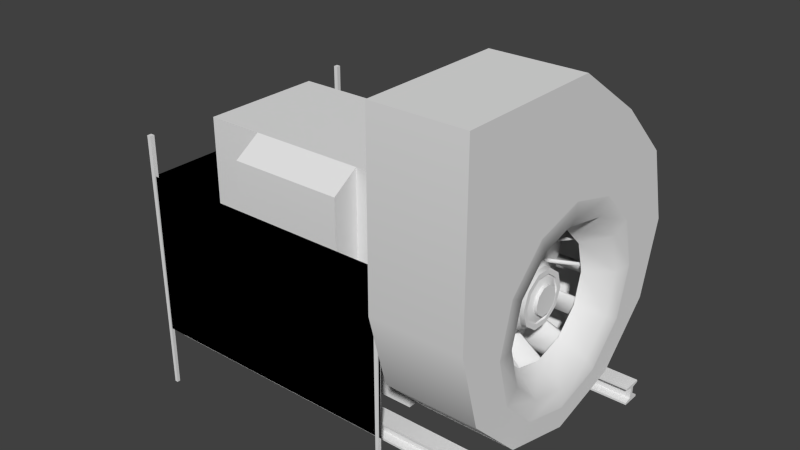 # Source: stklib_bigAirBlower_a.blend  (saved by Blender 2.76.0; exported with 4.5.12 LTS)
import bpy
from mathutils import Matrix  # noqa: F401  (used for matrix-valued properties, if any)

bpy.ops.wm.read_factory_settings(use_empty=True)
scene = bpy.context.scene
scene.name = 'Scene'

# ---- collections
col_collection_1 = bpy.data.collections.new('Collection 1'); scene.collection.children.link(col_collection_1)

# ---- world
world_world = bpy.data.worlds.new('World'); scene.world = world_world
world_world.color = (0.05088, 0.05088, 0.05088)
world_world.use_sun_shadow = False
world_world.sun_shadow_jitter_overblur = 0.0
world_world.cycles.sampling_method = 'NONE'
world_world.cycles.sample_map_resolution = 256

# ---- meshes
me_plane = bpy.data.meshes.new('Plane')
me_plane.from_pydata([(-1.233, 0.1587, 0.0), (-1.233, 0.1284, 0.09325), (-1.233, 0.04903, 0.1509), (-1.233, -0.04903, 0.1509), (-1.233, -0.1284, 0.09325), (-1.233, -0.1587, 0.0), (-1.233, -0.1284, -0.09325), (-1.233, -0.04903, -0.1509), (-1.233, 0.04903, -0.1509), (-1.233, 0.1284, -0.09325), (0.2909, 0.1587, 0.0), (0.2909, 0.1284, 0.09325), (0.2909, 0.04903, 0.1509), (0.2909, -0.04903, 0.1509), (0.2909, -0.1284, 0.09325), (0.2909, -0.1587, 0.0), (0.2909, -0.1284, -0.09325), (0.2909, -0.04903, -0.1509), (0.2909, 0.04903, -0.1509), (0.2909, 0.1284, -0.09325), (0.2874, 4.47e-09, 0.0), (-0.442, -0.986, 0.0), (0.2364, -0.986, 0.0), (-0.442, -0.4599, -0.1361), (0.2364, -0.673, -0.1361), (-0.442, -0.8295, 0.01125), (0.2364, -0.8295, 0.01125), (-0.442, -0.8404, -0.01924), (-0.442, -0.9969, -0.03049), (0.2364, -0.9969, -0.03049), (0.2364, -0.8404, -0.01924), (0.2364, -0.6838, -0.1666), (-0.442, -0.4708, -0.1666), (-0.1028, -0.8404, -0.01924), (-0.1028, -0.4708, -0.1666), (-0.1028, -0.9969, -0.03049), (-0.1028, -0.8295, 0.01125), (-0.1028, -0.4599, -0.1361), (-0.1028, -0.986, 0.0), (0.1893, 0.3064, 0.0), (0.1893, 0.2479, 0.1801), (0.1893, 0.0947, 0.2914), (0.1893, -0.0947, 0.2914), (0.1893, -0.2479, 0.1801), (0.1893, -0.3064, -2.679e-08), (0.1893, -0.2479, -0.1801), (0.1893, -0.0947, -0.2914), (0.1893, 0.0947, -0.2914), (0.1893, 0.2479, -0.1801), (-0.442, -0.8539, 0.493), (0.2364, -0.8539, 0.493), (-0.442, -0.4664, 0.1121), (0.2364, -0.6509, 0.2186), (-0.442, -0.7127, 0.4245), (0.2364, -0.7127, 0.4245), (-0.442, -0.7374, 0.4035), (-0.442, -0.8786, 0.472), (0.2364, -0.8786, 0.472), (0.2364, -0.7374, 0.4035), (0.2364, -0.6755, 0.1976), (-0.442, -0.491, 0.0911), (-0.1028, -0.7374, 0.4035), (-0.1028, -0.491, 0.0911), (-0.1028, -0.8786, 0.472), (-0.1028, -0.7127, 0.4245), (-0.1028, -0.4664, 0.1121), (-0.1028, -0.8539, 0.493), (-0.442, -0.493, 0.8539), (0.2364, -0.493, 0.8539), (-0.442, -0.3479, 0.3302), (0.2364, -0.4544, 0.5148), (-0.442, -0.405, 0.724), (0.2364, -0.405, 0.724), (-0.442, -0.4368, 0.7181), (-0.442, -0.5248, 0.8481), (0.2364, -0.5248, 0.8481), (0.2364, -0.4368, 0.7181), (0.2364, -0.4862, 0.5089), (-0.442, -0.3797, 0.3244), (-0.1028, -0.4368, 0.7181), (-0.1028, -0.3797, 0.3244), (-0.1028, -0.5248, 0.8481), (-0.1028, -0.405, 0.724), (-0.1028, -0.3479, 0.3302), (-0.1028, -0.493, 0.8539), (-0.442, 2.98e-08, 0.986), (0.2364, 2.98e-08, 0.986), (-0.442, -0.1361, 0.4599), (0.2364, -0.1361, 0.673), (-0.442, 0.01125, 0.8295), (0.2364, 0.01125, 0.8295), (-0.442, -0.01924, 0.8404), (-0.442, -0.03049, 0.9969), (0.2364, -0.03049, 0.9969), (0.2364, -0.01924, 0.8404), (0.2364, -0.1666, 0.6838), (-0.442, -0.1666, 0.4708), (-0.1028, -0.01924, 0.8404), (-0.1028, -0.1666, 0.4708), (-0.1028, -0.03049, 0.9969), (-0.1028, 0.01125, 0.8295), (-0.1028, -0.1361, 0.4599), (-0.1028, 2.98e-08, 0.986), (-0.442, 0.493, 0.8539), (0.2364, 0.493, 0.8539), (-0.442, 0.1121, 0.4664), (0.2364, 0.2186, 0.6509), (-0.442, 0.4245, 0.7127), (0.2364, 0.4245, 0.7127), (-0.442, 0.4035, 0.7374), (-0.442, 0.472, 0.8786), (0.2364, 0.472, 0.8786), (0.2364, 0.4035, 0.7374), (0.2364, 0.1976, 0.6755), (-0.442, 0.0911, 0.491), (-0.1028, 0.4035, 0.7374), (-0.1028, 0.0911, 0.491), (-0.1028, 0.472, 0.8786), (-0.1028, 0.4245, 0.7127), (-0.1028, 0.1121, 0.4664), (-0.1028, 0.493, 0.8539), (-0.442, 0.8539, 0.493), (0.2364, 0.8539, 0.493), (-0.442, 0.3302, 0.3479), (0.2364, 0.5148, 0.4544), (-0.442, 0.724, 0.405), (0.2364, 0.724, 0.405), (-0.442, 0.7181, 0.4368), (-0.442, 0.8481, 0.5248), (0.2364, 0.8481, 0.5248), (0.2364, 0.7181, 0.4368), (0.2364, 0.5089, 0.4862), (-0.442, 0.3244, 0.3797), (-0.1028, 0.7181, 0.4368), (-0.1028, 0.3244, 0.3797), (-0.1028, 0.8481, 0.5248), (-0.1028, 0.724, 0.405), (-0.1028, 0.3302, 0.3479), (-0.1028, 0.8539, 0.493), (-0.442, 0.986, -5.96e-08), (0.2364, 0.986, -5.96e-08), (-0.442, 0.4599, 0.1361), (0.2364, 0.673, 0.1361), (-0.442, 0.8295, -0.01125), (0.2364, 0.8295, -0.01125), (-0.442, 0.8404, 0.01924), (-0.442, 0.9969, 0.03049), (0.2364, 0.9969, 0.03049), (0.2364, 0.8404, 0.01924), (0.2364, 0.6838, 0.1666), (-0.442, 0.4708, 0.1666), (-0.1028, 0.8404, 0.01924), (-0.1028, 0.4708, 0.1666), (-0.1028, 0.9969, 0.03049), (-0.1028, 0.8295, -0.01125), (-0.1028, 0.4599, 0.1361), (-0.1028, 0.986, -5.96e-08), (-0.442, 0.8539, -0.493), (0.2364, 0.8539, -0.493), (-0.442, 0.4664, -0.1121), (0.2364, 0.6509, -0.2186), (-0.442, 0.7127, -0.4245), (0.2364, 0.7127, -0.4245), (-0.442, 0.7374, -0.4035), (-0.442, 0.8786, -0.472), (0.2364, 0.8786, -0.472), (0.2364, 0.7374, -0.4035), (0.2364, 0.6755, -0.1976), (-0.442, 0.491, -0.0911), (-0.1028, 0.7374, -0.4035), (-0.1028, 0.491, -0.0911), (-0.1028, 0.8786, -0.472), (-0.1028, 0.7127, -0.4245), (-0.1028, 0.4664, -0.1121), (-0.1028, 0.8539, -0.493), (-0.442, 0.493, -0.8539), (0.2364, 0.493, -0.8539), (-0.442, 0.3479, -0.3302), (0.2364, 0.4544, -0.5148), (-0.442, 0.405, -0.724), (0.2364, 0.405, -0.724), (-0.442, 0.4368, -0.7181), (-0.442, 0.5248, -0.8481), (0.2364, 0.5248, -0.8481), (0.2364, 0.4368, -0.7181), (0.2364, 0.4862, -0.5089), (-0.442, 0.3797, -0.3244), (-0.1028, 0.4368, -0.7181), (-0.1028, 0.3797, -0.3244), (-0.1028, 0.5248, -0.8481), (-0.1028, 0.405, -0.724), (-0.1028, 0.3479, -0.3302), (-0.1028, 0.493, -0.8539), (-0.442, -1.49e-07, -0.986), (0.2364, -1.49e-07, -0.986), (-0.442, 0.1361, -0.4599), (0.2364, 0.1361, -0.673), (-0.442, -0.01125, -0.8295), (0.2364, -0.01125, -0.8295), (-0.442, 0.01924, -0.8404), (-0.442, 0.03049, -0.9969), (0.2364, 0.03049, -0.9969), (0.2364, 0.01924, -0.8404), (0.2364, 0.1666, -0.6838), (-0.442, 0.1666, -0.4708), (-0.1028, 0.01924, -0.8404), (-0.1028, 0.1666, -0.4708), (-0.1028, 0.03049, -0.9969), (-0.1028, -0.01125, -0.8295), (-0.1028, 0.1361, -0.4599), (-0.1028, -1.49e-07, -0.986), (-0.442, -0.493, -0.8539), (0.2364, -0.493, -0.8539), (-0.442, -0.1121, -0.4664), (0.2364, -0.2186, -0.6509), (-0.442, -0.4245, -0.7127), (0.2364, -0.4245, -0.7127), (-0.442, -0.4035, -0.7374), (-0.442, -0.472, -0.8786), (0.2364, -0.472, -0.8786), (0.2364, -0.4035, -0.7374), (0.2364, -0.1976, -0.6755), (-0.442, -0.0911, -0.491), (-0.1028, -0.4035, -0.7374), (-0.1028, -0.0911, -0.491), (-0.1028, -0.472, -0.8786), (-0.1028, -0.4245, -0.7127), (-0.1028, -0.1121, -0.4664), (-0.1028, -0.493, -0.8539), (-0.442, -0.8539, -0.493), (0.2364, -0.8539, -0.493), (-0.442, -0.3302, -0.3479), (0.2364, -0.5148, -0.4544), (-0.442, -0.724, -0.405), (0.2364, -0.724, -0.405), (-0.442, -0.7181, -0.4368), (-0.442, -0.8481, -0.5248), (0.2364, -0.8481, -0.5248), (0.2364, -0.7181, -0.4368), (0.2364, -0.5089, -0.4862), (-0.442, -0.3244, -0.3797), (-0.1028, -0.7181, -0.4368), (-0.1028, -0.3244, -0.3797), (-0.1028, -0.8481, -0.5248), (-0.1028, -0.724, -0.405), (-0.1028, -0.3302, -0.3479), (-0.1028, -0.8539, -0.493), (-0.1808, 0.3023, 0.9303), (-0.1808, -0.3023, 0.9303), (-0.1808, -0.7913, 0.5749), (-0.1808, -0.9781, -8.551e-08), (-0.1808, -0.7913, -0.5749), (-0.1808, -0.3023, -0.9303), (-0.1808, 0.3023, -0.9303), (-0.1808, 0.7913, -0.5749), (-0.02403, 0.3392, -0.2464), (-0.02403, 0.1296, -0.3987), (-0.02403, -0.1296, -0.3987), (-0.02403, -0.3392, -0.2464), (-0.02403, -0.4192, -3.665e-08), (-0.02403, -0.3392, 0.2464), (-0.02403, -0.1296, 0.3987), (-0.02403, 0.1296, 0.3987), (-0.02403, 0.3392, 0.2464), (-0.02403, 0.4192, 0.0), (-0.1808, 0.7913, 0.5749), (-0.1808, 0.9781, 0.0), (0.1893, 0.2498, 0.0), (0.1893, 0.2021, 0.1469), (0.1893, 0.07721, 0.2376), (0.1893, -0.07721, 0.2376), (0.1893, -0.2021, 0.1469), (0.1893, -0.2498, -2.184e-08), (0.1893, -0.2021, -0.1469), (0.1893, -0.07721, -0.2376), (0.1893, 0.07721, -0.2376), (0.1893, 0.2021, -0.1469), (0.2492, 0.2479, 0.1801), (0.2492, 0.3064, 0.0), (0.2492, 0.0947, 0.2914), (0.2492, -0.0947, 0.2914), (0.2492, -0.2479, 0.1801), (0.2492, -0.3064, -2.679e-08), (0.2492, -0.2479, -0.1801), (0.2492, -0.0947, -0.2914), (0.2492, 0.0947, -0.2914), (0.2492, 0.2479, -0.1801), (0.2492, 0.2021, 0.1469), (0.2492, 0.2498, 0.0), (0.2492, 0.07721, 0.2376), (0.2492, -0.07721, 0.2376), (0.2492, -0.2021, 0.1469), (0.2492, -0.2498, -2.184e-08), (0.2492, -0.2021, -0.1469), (0.2492, -0.07721, -0.2376), (0.2492, 0.07721, -0.2376), (0.2492, 0.2021, -0.1469)], [], [(0, 1, 11, 10), (7, 8, 18, 17), (4, 5, 15, 14), (1, 2, 12, 11), (8, 9, 19, 18), (5, 6, 16, 15), (2, 3, 13, 12), (9, 0, 10, 19), (6, 7, 17, 16), (3, 4, 14, 13), (14, 15, 20), (11, 12, 20), (18, 19, 20), (15, 16, 20), (12, 13, 20), (19, 10, 20), (16, 17, 20), (13, 14, 20), (10, 11, 20), (17, 18, 20), (36, 26, 24, 37), (38, 22, 26, 36), (33, 34, 31, 30), (35, 33, 30, 29), (37, 34, 32, 23), (38, 35, 29, 22), (23, 32, 27, 25), (26, 30, 31, 24), (25, 27, 28, 21), (22, 29, 30, 26), (21, 38, 36, 25), (21, 28, 35, 38), (24, 31, 34, 37), (25, 36, 37, 23), (27, 32, 34, 33), (28, 27, 33, 35), (64, 54, 52, 65), (66, 50, 54, 64), (61, 62, 59, 58), (63, 61, 58, 57), (65, 62, 60, 51), (66, 63, 57, 50), (51, 60, 55, 53), (54, 58, 59, 52), (53, 55, 56, 49), (50, 57, 58, 54), (49, 66, 64, 53), (49, 56, 63, 66), (52, 59, 62, 65), (53, 64, 65, 51), (55, 60, 62, 61), (56, 55, 61, 63), (82, 72, 70, 83), (84, 68, 72, 82), (79, 80, 77, 76), (81, 79, 76, 75), (83, 80, 78, 69), (84, 81, 75, 68), (69, 78, 73, 71), (72, 76, 77, 70), (71, 73, 74, 67), (68, 75, 76, 72), (67, 84, 82, 71), (67, 74, 81, 84), (70, 77, 80, 83), (71, 82, 83, 69), (73, 78, 80, 79), (74, 73, 79, 81), (100, 90, 88, 101), (102, 86, 90, 100), (97, 98, 95, 94), (99, 97, 94, 93), (101, 98, 96, 87), (102, 99, 93, 86), (87, 96, 91, 89), (90, 94, 95, 88), (89, 91, 92, 85), (86, 93, 94, 90), (85, 102, 100, 89), (85, 92, 99, 102), (88, 95, 98, 101), (89, 100, 101, 87), (91, 96, 98, 97), (92, 91, 97, 99), (118, 108, 106, 119), (120, 104, 108, 118), (115, 116, 113, 112), (117, 115, 112, 111), (119, 116, 114, 105), (120, 117, 111, 104), (105, 114, 109, 107), (108, 112, 113, 106), (107, 109, 110, 103), (104, 111, 112, 108), (103, 120, 118, 107), (103, 110, 117, 120), (106, 113, 116, 119), (107, 118, 119, 105), (109, 114, 116, 115), (110, 109, 115, 117), (136, 126, 124, 137), (138, 122, 126, 136), (133, 134, 131, 130), (135, 133, 130, 129), (137, 134, 132, 123), (138, 135, 129, 122), (123, 132, 127, 125), (126, 130, 131, 124), (125, 127, 128, 121), (122, 129, 130, 126), (121, 138, 136, 125), (121, 128, 135, 138), (124, 131, 134, 137), (125, 136, 137, 123), (127, 132, 134, 133), (128, 127, 133, 135), (154, 144, 142, 155), (156, 140, 144, 154), (151, 152, 149, 148), (153, 151, 148, 147), (155, 152, 150, 141), (156, 153, 147, 140), (141, 150, 145, 143), (144, 148, 149, 142), (143, 145, 146, 139), (140, 147, 148, 144), (139, 156, 154, 143), (139, 146, 153, 156), (142, 149, 152, 155), (143, 154, 155, 141), (145, 150, 152, 151), (146, 145, 151, 153), (172, 162, 160, 173), (174, 158, 162, 172), (169, 170, 167, 166), (171, 169, 166, 165), (173, 170, 168, 159), (174, 171, 165, 158), (159, 168, 163, 161), (162, 166, 167, 160), (161, 163, 164, 157), (158, 165, 166, 162), (157, 174, 172, 161), (157, 164, 171, 174), (160, 167, 170, 173), (161, 172, 173, 159), (163, 168, 170, 169), (164, 163, 169, 171), (190, 180, 178, 191), (192, 176, 180, 190), (187, 188, 185, 184), (189, 187, 184, 183), (191, 188, 186, 177), (192, 189, 183, 176), (177, 186, 181, 179), (180, 184, 185, 178), (179, 181, 182, 175), (176, 183, 184, 180), (175, 192, 190, 179), (175, 182, 189, 192), (178, 185, 188, 191), (179, 190, 191, 177), (181, 186, 188, 187), (182, 181, 187, 189), (208, 198, 196, 209), (210, 194, 198, 208), (205, 206, 203, 202), (207, 205, 202, 201), (209, 206, 204, 195), (210, 207, 201, 194), (195, 204, 199, 197), (198, 202, 203, 196), (197, 199, 200, 193), (194, 201, 202, 198), (193, 210, 208, 197), (193, 200, 207, 210), (196, 203, 206, 209), (197, 208, 209, 195), (199, 204, 206, 205), (200, 199, 205, 207), (226, 216, 214, 227), (228, 212, 216, 226), (223, 224, 221, 220), (225, 223, 220, 219), (227, 224, 222, 213), (228, 225, 219, 212), (213, 222, 217, 215), (216, 220, 221, 214), (215, 217, 218, 211), (212, 219, 220, 216), (211, 228, 226, 215), (211, 218, 225, 228), (214, 221, 224, 227), (215, 226, 227, 213), (217, 222, 224, 223), (218, 217, 223, 225), (244, 234, 232, 245), (246, 230, 234, 244), (241, 242, 239, 238), (243, 241, 238, 237), (245, 242, 240, 231), (246, 243, 237, 230), (231, 240, 235, 233), (234, 238, 239, 232), (233, 235, 236, 229), (230, 237, 238, 234), (229, 246, 244, 233), (229, 236, 243, 246), (232, 239, 242, 245), (233, 244, 245, 231), (235, 240, 242, 241), (236, 235, 241, 243), (257, 258, 251, 252), (260, 261, 248, 249), (263, 264, 266, 265), (256, 257, 252, 253), (259, 260, 249, 250), (262, 263, 265, 247), (43, 260, 259, 44), (46, 257, 256, 47), (39, 264, 263, 40), (42, 261, 260, 43), (45, 258, 257, 46), (48, 255, 264, 39), (41, 262, 261, 42), (44, 259, 258, 45), (47, 256, 255, 48), (40, 263, 262, 41), (264, 255, 254, 266), (261, 262, 247, 248), (258, 259, 250, 251), (255, 256, 253, 254), (272, 271, 291, 292), (45, 46, 284, 283), (271, 270, 290, 291), (44, 45, 283, 282), (270, 269, 289, 290), (43, 44, 282, 281), (267, 276, 296, 288), (269, 268, 287, 289), (42, 43, 281, 280), (276, 275, 295, 296), (277, 279, 289, 287), (285, 286, 296, 295), (282, 283, 293, 292), (279, 280, 290, 289), (286, 278, 288, 296), (283, 284, 294, 293), (280, 281, 291, 290), (278, 277, 287, 288), (284, 285, 295, 294), (281, 282, 292, 291), (46, 47, 285, 284), (273, 272, 292, 293), (39, 40, 277, 278), (47, 48, 286, 285), (274, 273, 293, 294), (40, 41, 279, 277), (48, 39, 278, 286), (275, 274, 294, 295), (41, 42, 280, 279), (268, 267, 288, 287)])
me_plane.polygons.foreach_set('use_smooth', [True] * 262)
_k = set([(0, 1), (0, 9), (1, 2), (2, 3), (3, 4), (4, 5), (5, 6), (6, 7), (7, 8), (8, 9), (10, 11), (10, 19), (11, 12), (12, 13), (13, 14), (14, 15), (15, 16), (16, 17), (17, 18), (18, 19), (39, 40), (39, 48), (40, 41), (41, 42), (42, 43), (43, 44), (44, 45), (45, 46), (46, 47), (47, 48), (267, 268), (267, 276), (268, 269), (269, 270), (270, 271), (271, 272), (272, 273), (273, 274), (274, 275), (275, 276), (277, 278), (277, 279), (278, 286), (279, 280), (280, 281), (281, 282), (282, 283), (283, 284), (284, 285), (285, 286), (287, 288), (287, 289), (288, 296), (289, 290), (290, 291), (291, 292), (292, 293), (293, 294), (294, 295), (295, 296)])
me_plane.attributes.new('sharp_edge', 'BOOLEAN', 'EDGE').data.foreach_set('value', [ (min(e.vertices), max(e.vertices)) in _k for e in me_plane.edges])
_uv = me_plane.uv_layers.new(name='UVMap')
_uv.uv.foreach_set('vector', [-0.8745, 0.8523, -0.8745, 0.6755, 1.874, 0.6755, 1.874, 0.8524, -0.8745, -0.3857, -0.8745, -0.5626, 1.874, -0.5626, 1.874, -0.3858, -0.8745, 0.1449, -0.8745, -0.03201, 1.874, -0.03201, 1.874, 0.1449, -0.8745, 0.6755, -0.8745, 0.4986, 1.874, 0.4986, 1.874, 0.6755, -0.8745, 1.206, -0.8745, 1.029, 1.874, 1.029, 1.874, 1.206, -0.8745, -0.03201, -0.8745, -0.2089, 1.874, -0.2089, 1.874, -0.03201, -0.8745, 0.4986, -0.8745, 0.3217, 1.874, 0.3217, 1.874, 0.4986, -0.8745, 1.029, -0.8745, 0.8523, 1.874, 0.8524, 1.874, 1.029, -0.8745, -0.2089, -0.8745, -0.3857, 1.874, -0.3858, 1.874, -0.2089, -0.8745, 0.3217, -0.8745, 0.1449, 1.874, 0.1449, 1.874, 0.3217, -0.539, 1.792, -0.6163, 1.817, -0.6163, 1.686, -0.539, 1.58, -0.4913, 1.646, -0.6163, 1.686, -0.7413, 1.646, -0.6935, 1.58, -0.6163, 1.686, -0.6163, 1.817, -0.6935, 1.792, -0.6163, 1.686, -0.4913, 1.646, -0.4913, 1.727, -0.6163, 1.686, -0.6935, 1.58, -0.6163, 1.555, -0.6163, 1.686, -0.6935, 1.792, -0.7413, 1.727, -0.6163, 1.686, -0.4913, 1.727, -0.539, 1.792, -0.6163, 1.686, -0.6163, 1.555, -0.539, 1.58, -0.6163, 1.686, -0.7413, 1.727, -0.7413, 1.646, -0.6163, 1.686, 0.9047, 0.2152, 0.9047, -0.06517, 1.08, -0.06479, 1.229, 0.2145, 0.8003, 0.2161, 0.8003, -0.06429, 0.9047, -0.06517, 0.9047, 0.2152, -0.1979, 1.269, 0.1177, 1.271, -0.02034, 1.55, -0.1979, 1.55, -0.2935, 1.268, -0.1979, 1.269, -0.1979, 1.55, -0.2935, 1.548, 2.127, -0.9008, 2.154, -0.903, 2.175, -0.6236, 2.149, -0.6214, 2.173, 1.344, 2.149, 1.343, 2.149, 1.063, 2.173, 1.063, 0.3233, 0.4255, 0.35, 0.4279, 0.3085, 0.7542, 0.2818, 0.7518, 1.051, 1.739, 1.078, 1.741, 1.138, 1.908, 1.112, 1.906, 0.2818, 0.7518, 0.3085, 0.7542, 0.35, 0.8771, 0.3233, 0.8747, 1.112, 1.624, 1.138, 1.626, 1.078, 1.741, 1.051, 1.739, 0.8003, 0.4965, 0.8003, 0.2161, 0.9047, 0.2152, 0.9047, 0.4956, 2.173, 1.624, 2.149, 1.624, 2.149, 1.343, 2.173, 1.344, 2.149, -1.189, 2.175, -1.192, 2.154, -0.903, 2.127, -0.9008, 0.9047, 0.4956, 0.9047, 0.2152, 1.229, 0.2145, 1.229, 0.4949, -0.1979, 0.9891, 0.1177, 0.9908, 0.1177, 1.271, -0.1979, 1.269, -0.2935, 0.9876, -0.1979, 0.9891, -0.1979, 1.269, -0.2935, 1.268, 1.102, 0.7783, 1.102, 1.059, 0.9667, 1.057, 0.7904, 0.7771, 1.231, 0.7781, 1.231, 1.059, 1.102, 1.059, 1.102, 0.7783, 0.02749, 0.7059, -0.2935, 0.7072, -0.1189, 0.4273, 0.02749, 0.4255, 0.1543, 0.7064, 0.02749, 0.7059, 0.02749, 0.4255, 0.1543, 0.426, 0.09171, 1.83, 0.06979, 1.829, 0.09302, 1.55, 0.1149, 1.551, 2.092, 0.777, 2.119, 0.777, 2.119, 1.057, 2.092, 1.057, 1.918, -0.6282, 1.944, -0.6258, 1.903, -0.2995, 1.876, -0.3019, 1.405, 1.743, 1.431, 1.745, 1.492, 1.912, 1.465, 1.91, 1.876, -0.3019, 1.903, -0.2995, 1.944, -0.1766, 1.918, -0.179, 1.465, 1.628, 1.492, 1.63, 1.431, 1.745, 1.405, 1.743, 1.231, 0.4978, 1.231, 0.7781, 1.102, 0.7783, 1.102, 0.4979, 2.092, 0.4968, 2.119, 0.4967, 2.119, 0.777, 2.092, 0.777, 0.1149, 2.119, 0.09302, 2.118, 0.06979, 1.829, 0.09171, 1.83, 1.102, 0.4979, 1.102, 0.7783, 0.7904, 0.7771, 0.7904, 0.4967, 0.02749, 0.9862, -0.2935, 0.9876, -0.2935, 0.7072, 0.02749, 0.7059, 0.1543, 0.9867, 0.02749, 0.9862, 0.02749, 0.7059, 0.1543, 0.7064, 1.535, 1.348, 1.535, 1.628, 1.357, 1.628, 1.231, 1.343, 0.1543, 0.7059, 0.1543, 0.4255, 0.2737, 0.4261, 0.2737, 0.7065, -0.7444, 1.831, -0.9417, 1.831, -0.907, 1.554, -0.7555, 1.551, 0.7904, 1.344, 0.9145, 1.343, 0.9145, 1.623, 0.7904, 1.624, 1.172, 1.339, 1.155, 1.339, 1.155, 1.059, 1.172, 1.059, 2.154, 0.1896, 2.176, 0.1892, 2.176, 0.4694, 2.154, 0.4699, 1.947, 1.623, 1.974, 1.625, 1.932, 1.951, 1.906, 1.949, 1.231, 1.743, 1.257, 1.745, 1.318, 1.912, 1.291, 1.91, 1.906, 1.949, 1.932, 1.951, 1.974, 2.074, 1.947, 2.072, 1.291, 1.628, 1.318, 1.63, 1.257, 1.745, 1.231, 1.743, 0.1543, 0.9863, 0.1543, 0.7059, 0.2737, 0.7065, 0.2737, 0.9869, 2.154, -0.09067, 2.176, -0.09111, 2.176, 0.1892, 2.154, 0.1896, 1.008, 1.621, 0.9905, 1.621, 1.155, 1.339, 1.172, 1.339, 1.535, 1.067, 1.535, 1.348, 1.231, 1.343, 1.231, 1.063, 0.9145, 1.063, 1.155, 1.059, 1.155, 1.339, 0.9145, 1.343, 0.7904, 1.063, 0.9145, 1.063, 0.9145, 1.343, 0.7904, 1.344, 0.4732, -0.9084, 0.4732, -1.189, 0.6294, -1.192, 0.8003, -0.9098, 0.35, -0.9098, 0.35, -1.19, 0.4732, -1.189, 0.4732, -0.9084, 1.62, -0.9113, 1.923, -0.9074, 1.799, -0.6308, 1.62, -0.631, -0.3937, 1.837, -0.3056, 1.835, -0.3056, 2.116, -0.3937, 2.117, 2.07, 1.366, 2.095, 1.362, 2.149, 1.637, 2.124, 1.642, 2.154, 0.1893, 2.128, 0.1893, 2.128, -0.09105, 2.154, -0.09111, 0.6006, 1.62, 0.6273, 1.623, 0.5858, 1.949, 0.5591, 1.946, 2.013, -0.3457, 2.039, -0.3438, 2.1, -0.1766, 2.073, -0.1785, 0.5591, 1.946, 0.5858, 1.949, 0.6273, 2.072, 0.6006, 2.069, 2.073, -0.4606, 2.1, -0.4588, 2.039, -0.3438, 2.013, -0.3457, 0.35, -0.6296, 0.35, -0.9098, 0.4732, -0.9084, 0.4732, -0.6282, 2.154, 0.4696, 2.128, 0.4697, 2.128, 0.1893, 2.154, 0.1893, 2.124, 1.068, 2.149, 1.063, 2.095, 1.362, 2.07, 1.366, 0.4732, -0.6282, 0.4732, -0.9084, 0.8003, -0.9098, 0.8003, -0.6296, 1.62, -1.192, 1.923, -1.188, 1.923, -0.9074, 1.62, -0.9113, -0.3937, 1.557, -0.3056, 1.555, -0.3056, 1.835, -0.3937, 1.837, 1.358, 0.7821, 1.358, 0.5018, 1.451, 0.4967, 1.621, 0.7753, 1.231, 0.7829, 1.231, 0.5027, 1.358, 0.5018, 1.358, 0.7821, -1.069, 0.707, -0.7413, 0.7059, -0.9118, 0.9848, -1.069, 0.9873, -1.192, 0.7058, -1.069, 0.707, -1.069, 0.9873, -1.192, 0.9861, -0.3494, 1.274, -0.3231, 1.272, -0.3101, 1.552, -0.3364, 1.554, 2.171, 0.7772, 2.146, 0.7771, 2.146, 0.4967, 2.171, 0.4968, 1.781, -0.6282, 1.808, -0.6258, 1.766, -0.2995, 1.74, -0.3019, 1.974, 1.738, 2.001, 1.74, 2.061, 1.907, 2.034, 1.905, 1.74, -0.3019, 1.766, -0.2995, 1.808, -0.1766, 1.781, -0.179, 2.034, 1.623, 2.061, 1.625, 2.001, 1.74, 1.974, 1.738, 1.231, 1.063, 1.231, 0.7829, 1.358, 0.7821, 1.358, 1.062, 2.171, 1.058, 2.146, 1.057, 2.146, 0.7771, 2.171, 0.7772, -0.3364, 0.9893, -0.3101, 0.988, -0.3231, 1.272, -0.3494, 1.274, 1.358, 1.062, 1.358, 0.7821, 1.621, 0.7753, 1.621, 1.056, -1.069, 0.4268, -0.7413, 0.4256, -0.7413, 0.7059, -1.069, 0.707, -1.192, 0.4255, -1.069, 0.4268, -1.069, 0.707, -1.192, 0.7058, 1.867, 0.7813, 1.867, 1.062, 1.706, 1.06, 1.641, 0.777, 1.947, 0.2115, 1.947, -0.0687, 2.044, -0.07161, 2.044, 0.2086, -0.04367, 1.83, -0.2935, 1.833, -0.2119, 1.55, -0.04367, 1.55, -0.3494, 1.268, -0.4771, 1.269, -0.4771, 0.9888, -0.3494, 0.988, 1.641, 0.777, 1.621, 0.7773, 1.621, 0.497, 1.641, 0.4967, 1.947, 0.2115, 1.923, 0.2111, 1.923, -0.06908, 1.947, -0.0687, 1.879, 1.623, 1.906, 1.625, 1.864, 1.951, 1.837, 1.949, 0.9644, 1.739, 0.9911, 1.741, 1.051, 1.908, 1.025, 1.906, 1.837, 1.949, 1.864, 1.951, 1.906, 2.074, 1.879, 2.072, 1.025, 1.624, 1.051, 1.626, 0.9911, 1.741, 0.9644, 1.739, 1.947, 0.4918, 1.947, 0.2115, 2.044, 0.2086, 2.044, 0.4888, 1.947, 0.4918, 1.923, 0.4914, 1.923, 0.2111, 1.947, 0.2115, 1.706, 1.06, 1.685, 1.061, 1.621, 0.7773, 1.641, 0.777, 1.867, 0.501, 1.867, 0.7813, 1.641, 0.777, 1.641, 0.4967, -0.4771, 1.549, -0.7413, 1.555, -0.7413, 1.275, -0.4771, 1.269, -0.3494, 1.549, -0.4771, 1.549, -0.4771, 1.269, -0.3494, 1.268, -0.876, 1.269, -0.876, 1.55, -1.053, 1.55, -1.192, 1.268, -0.7803, 1.271, -0.7803, 1.551, -0.876, 1.55, -0.876, 1.269, 1.124, -0.9103, 0.8003, -0.9096, 0.9492, -1.191, 1.124, -1.191, 1.229, -0.9112, 1.124, -0.9103, 1.124, -1.191, 1.229, -1.192, 2.043, -0.8825, 2.066, -0.8874, 2.127, -0.6137, 2.103, -0.6089, 2.146, 0.7769, 2.119, 0.777, 2.119, 0.4968, 2.146, 0.4967, 0.4641, 1.62, 0.4909, 1.623, 0.4493, 1.949, 0.4226, 1.946, 1.318, 1.743, 1.344, 1.745, 1.405, 1.912, 1.378, 1.91, 0.4226, 1.946, 0.4493, 1.949, 0.4909, 2.072, 0.4641, 2.069, 1.378, 1.628, 1.405, 1.63, 1.344, 1.745, 1.318, 1.743, -0.7803, 0.9906, -0.7803, 1.271, -0.876, 1.269, -0.876, 0.989, 2.146, 1.057, 2.119, 1.057, 2.119, 0.777, 2.146, 0.7769, 2.103, -1.187, 2.127, -1.192, 2.066, -0.8874, 2.043, -0.8825, -0.876, 0.989, -0.876, 1.269, -1.192, 1.268, -1.192, 0.9873, 1.124, -0.6299, 0.8003, -0.6292, 0.8003, -0.9096, 1.124, -0.9103, 1.229, -0.6308, 1.124, -0.6299, 1.124, -0.9103, 1.229, -0.9112, -0.4203, 0.7059, -0.4203, 0.9862, -0.5667, 0.988, -0.7413, 0.7072, -0.2935, 0.7064, -0.2935, 0.9867, -0.4203, 0.9862, -0.4203, 0.7059, 0.4792, 0.7771, 0.7904, 0.7783, 0.614, 1.059, 0.4792, 1.057, 0.35, 0.7772, 0.4792, 0.7771, 0.4792, 1.057, 0.35, 1.058, 1.172, 1.349, 1.199, 1.347, 1.222, 1.626, 1.195, 1.628, 2.149, 1.905, 2.17, 1.904, 2.17, 2.184, 2.149, 2.185, 1.849, -0.6282, 1.876, -0.6258, 1.835, -0.2995, 1.808, -0.3019, 0.7904, 1.739, 0.8171, 1.741, 0.8774, 1.908, 0.8506, 1.906, 1.808, -0.3019, 1.835, -0.2995, 1.876, -0.1766, 1.849, -0.179, 0.8506, 1.624, 0.8774, 1.626, 0.8171, 1.741, 0.7904, 1.739, -0.2935, 0.426, -0.2935, 0.7064, -0.4203, 0.7059, -0.4203, 0.4255, 2.149, 1.625, 2.17, 1.624, 2.17, 1.904, 2.149, 1.905, 1.195, 1.061, 1.222, 1.059, 1.199, 1.347, 1.172, 1.349, -0.4203, 0.4255, -0.4203, 0.7059, -0.7413, 0.7072, -0.7413, 0.4269, 0.4792, 0.4967, 0.7904, 0.4979, 0.7904, 0.7783, 0.4792, 0.7771, 0.35, 0.4969, 0.4792, 0.4967, 0.4792, 0.7771, 0.35, 0.7772, 0.1177, 1.828, 0.1177, 1.548, 0.2692, 1.55, 0.3148, 1.836, 0.7145, 1.339, 0.7145, 1.619, 0.5904, 1.62, 0.5904, 1.34, 1.923, 0.2088, 1.619, 0.2044, 1.744, -0.07161, 1.923, -0.07147, 2.043, -0.9106, 1.923, -0.9112, 1.923, -1.192, 2.043, -1.191, 0.3148, 1.836, 0.3369, 1.835, 0.3369, 2.116, 0.3148, 2.116, 0.7145, 1.339, 0.7321, 1.339, 0.7321, 1.62, 0.7145, 1.619, 0.6688, 1.62, 0.6955, 1.623, 0.654, 1.949, 0.6273, 1.946, 1.709, 1.742, 1.735, 1.744, 1.796, 1.912, 1.769, 1.91, 0.6273, 1.946, 0.654, 1.949, 0.6955, 2.072, 0.6688, 2.069, 1.769, 1.628, 1.796, 1.629, 1.735, 1.744, 1.709, 1.742, 0.7145, 1.059, 0.7145, 1.339, 0.5904, 1.34, 0.5904, 1.059, 0.7145, 1.059, 0.7321, 1.059, 0.7321, 1.339, 0.7145, 1.339, 0.2692, 1.55, 0.2913, 1.55, 0.3369, 1.835, 0.3148, 1.836, 0.5904, 1.059, 0.5904, 1.34, 0.35, 1.344, 0.35, 1.063, 1.923, 0.489, 1.619, 0.4847, 1.619, 0.2044, 1.923, 0.2088, 2.043, -0.6302, 1.923, -0.6308, 1.923, -0.9112, 2.043, -0.9106, 1.535, 1.343, 1.535, 1.063, 1.713, 1.063, 1.837, 1.347, 0.04444, 1.83, 0.04444, 2.111, -0.04367, 2.112, -0.04366, 1.832, 0.6771, 0.2151, 0.35, 0.2165, 0.5209, -0.06227, 0.6771, -0.06517, 0.8003, 0.2165, 0.6771, 0.2151, 0.6771, -0.06517, 0.8003, -0.06377, 0.35, 1.915, 0.3758, 1.911, 0.4226, 2.187, 0.3969, 2.192, 0.04444, 1.83, 0.06979, 1.83, 0.06979, 2.111, 0.04444, 2.111, 0.5324, 1.62, 0.5591, 1.623, 0.5176, 1.949, 0.4909, 1.946, 1.535, 1.742, 1.561, 1.744, 1.622, 1.912, 1.595, 1.91, 0.4909, 1.946, 0.5176, 1.949, 0.5591, 2.072, 0.5324, 2.069, 1.595, 1.628, 1.622, 1.629, 1.561, 1.744, 1.535, 1.742, 0.04444, 1.55, 0.04444, 1.83, -0.04366, 1.832, -0.04366, 1.552, 0.04444, 1.55, 0.06979, 1.55, 0.06979, 1.83, 0.04444, 1.83, 0.3969, 1.625, 0.4226, 1.62, 0.3758, 1.911, 0.35, 1.915, 1.535, 1.624, 1.535, 1.343, 1.837, 1.347, 1.837, 1.628, 0.6771, 0.4953, 0.35, 0.4967, 0.35, 0.2165, 0.6771, 0.2151, 0.8003, 0.4967, 0.6771, 0.4953, 0.6771, 0.2151, 0.8003, 0.2165, 0.6774, -0.3479, 0.6774, -0.06765, 0.5205, -0.06517, 0.35, -0.3468, 0.8002, -0.3467, 0.8002, -0.0664, 0.6774, -0.06765, 0.6774, -0.3479, 1.491, 0.2095, 1.229, 0.2162, 1.399, -0.06559, 1.491, -0.07074, 1.619, 0.2086, 1.491, 0.2095, 1.491, -0.07074, 1.619, -0.07161, -0.7803, 1.266, -0.7547, 1.266, -0.7509, 1.546, -0.7765, 1.546, 0.7641, 1.673, 0.7904, 1.673, 0.7904, 1.953, 0.7641, 1.953, 1.986, -0.6282, 2.013, -0.6258, 1.971, -0.2995, 1.944, -0.3019, 1.622, 1.742, 1.648, 1.744, 1.709, 1.912, 1.682, 1.91, 1.944, -0.3019, 1.971, -0.2995, 2.013, -0.1766, 1.986, -0.179, 1.682, 1.628, 1.709, 1.629, 1.648, 1.744, 1.622, 1.742, 0.8002, -0.6269, 0.8002, -0.3467, 0.6774, -0.3479, 0.6774, -0.6282, 0.7641, 1.393, 0.7904, 1.392, 0.7904, 1.673, 0.7641, 1.673, -0.7765, 0.9876, -0.7509, 0.9873, -0.7547, 1.266, -0.7803, 1.266, 0.6774, -0.6282, 0.6774, -0.3479, 0.35, -0.3468, 0.35, -0.6271, 1.491, 0.4897, 1.229, 0.4965, 1.229, 0.2162, 1.491, 0.2095, 1.619, 0.4888, 1.491, 0.4897, 1.491, 0.2095, 1.619, 0.2086, -1.192, 1.832, -1.189, 1.551, -1.021, 1.552, -0.9417, 1.832, 1.62, -0.9113, 1.62, -0.631, 1.493, -0.6303, 1.493, -0.9105, 1.867, 0.777, 2.092, 0.7813, 2.028, 1.059, 1.867, 1.057, -0.4913, 1.838, -0.3937, 1.835, -0.3937, 2.116, -0.4913, 2.118, 2.044, 0.218, 2.068, 0.2132, 2.128, 0.4869, 2.104, 0.4918, 2.171, 0.7773, 2.192, 0.777, 2.192, 1.057, 2.171, 1.058, 0.737, 1.62, 0.7637, 1.623, 0.7222, 1.949, 0.6955, 1.946, 0.8774, 1.739, 0.9041, 1.741, 0.9644, 1.908, 0.9376, 1.906, 0.6955, 1.946, 0.7222, 1.949, 0.7637, 2.072, 0.737, 2.069, 0.9376, 1.624, 0.9644, 1.626, 0.9041, 1.741, 0.8774, 1.739, 1.62, -1.192, 1.62, -0.9113, 1.493, -0.9105, 1.493, -1.191, 2.171, 0.497, 2.192, 0.4967, 2.192, 0.777, 2.171, 0.7773, 2.104, -0.08631, 2.128, -0.09111, 2.068, 0.2132, 2.044, 0.218, 1.493, -1.191, 1.493, -0.9105, 1.229, -0.9048, 1.229, -1.185, 1.867, 0.4967, 2.092, 0.501, 2.092, 0.7813, 1.867, 0.777, -0.4913, 1.558, -0.3937, 1.555, -0.3937, 1.835, -0.4913, 1.838, -0.7511, -0.4901, -0.7511, -0.2759, -1.192, -0.1332, -1.192, -0.6329, -0.4208, -0.03646, -0.2166, -0.1026, 0.0556, 0.2711, -0.4208, 0.4255, -0.0904, -0.4901, -0.2166, -0.6634, 0.0556, -1.037, 0.35, -0.6329, -0.6249, -0.6634, -0.7511, -0.4901, -1.192, -0.6329, -0.8971, -1.037, -0.6249, -0.1026, -0.4208, -0.03646, -0.4208, 0.4255, -0.8971, 0.2711, -0.0904, -0.2759, -0.0904, -0.4901, 0.35, -0.6329, 0.35, -0.1332, 1.463, -0.4236, 1.283, -0.4374, 1.285, -0.6282, 1.464, -0.5631, 0.2961, 1.188, 0.1177, 1.155, 0.12, 0.9876, 0.2977, 1.065, 2.017, 1.267, 1.837, 1.244, 1.842, 1.063, 2.02, 1.136, 1.464, -0.269, 1.285, -0.2258, 1.283, -0.4374, 1.463, -0.4236, 0.2961, 1.344, 0.1177, 1.369, 0.1177, 1.155, 0.2961, 1.188, 2.017, 1.424, 1.837, 1.458, 1.837, 1.244, 2.017, 1.267, 1.563, -0.4382, 1.739, -0.4144, 1.74, -0.2337, 1.564, -0.3062, 0.2977, 1.475, 0.12, 1.548, 0.1177, 1.369, 0.2961, 1.344, 2.02, 1.545, 1.842, 1.623, 1.837, 1.458, 2.017, 1.424, 1.564, -0.5945, 1.74, -0.6282, 1.739, -0.4144, 1.563, -0.4382, -0.2166, -0.6634, -0.4208, -0.7295, -0.4208, -1.192, 0.0556, -1.037, -0.2166, -0.1026, -0.0904, -0.2759, 0.35, -0.1332, 0.0556, 0.2711, -0.7511, -0.2759, -0.6249, -0.1026, -0.8971, 0.2711, -1.192, -0.1332, -0.4208, -0.7295, -0.6249, -0.6634, -0.8971, -1.037, -0.4208, -1.192, 0.7408, 1.285, 0.7408, 1.157, 0.7904, 1.157, 0.7904, 1.285, 0.2961, 1.344, 0.2961, 1.188, 0.3456, 1.188, 0.3456, 1.344, 0.7408, 1.157, 0.7383, 1.059, 0.7878, 1.059, 0.7904, 1.157, 0.2977, 1.475, 0.2961, 1.344, 0.3456, 1.344, 0.3473, 1.475, 1.223, 1.628, 1.222, 1.728, 1.172, 1.728, 1.174, 1.628, 1.463, -0.4236, 1.464, -0.5631, 1.514, -0.5633, 1.512, -0.4238, -0.6906, 1.817, -0.6917, 1.931, -0.7413, 1.931, -0.7401, 1.818, 1.222, 1.728, 1.222, 1.856, 1.172, 1.856, 1.172, 1.728, 1.464, -0.269, 1.463, -0.4236, 1.512, -0.4238, 1.514, -0.2692, -0.6917, 1.931, -0.6906, 2.057, -0.7401, 2.057, -0.7413, 1.931, 1.283, -0.4532, 1.283, -0.2966, 1.239, -0.3111, 1.239, -0.4387, 0.8925, -0.5798, 1.042, -0.6282, 1.042, -0.5814, 0.92, -0.542, 0.8925, -0.1699, 0.8002, -0.2966, 0.8448, -0.3111, 0.92, -0.2078, 1.283, -0.2966, 1.191, -0.1699, 1.163, -0.2078, 1.239, -0.3111, 1.042, -0.6282, 1.191, -0.5798, 1.163, -0.542, 1.042, -0.5814, 0.8002, -0.2966, 0.8002, -0.4532, 0.8448, -0.4387, 0.8448, -0.3111, 1.191, -0.1699, 1.042, -0.1216, 1.042, -0.1684, 1.163, -0.2078, 1.191, -0.5798, 1.283, -0.4532, 1.239, -0.4387, 1.163, -0.542, 0.8002, -0.4532, 0.8925, -0.5798, 0.92, -0.542, 0.8448, -0.4387, 1.042, -0.1216, 0.8925, -0.1699, 0.92, -0.2078, 1.042, -0.1684, 0.2961, 1.188, 0.2977, 1.065, 0.3473, 1.065, 0.3456, 1.188, 0.7383, 1.392, 0.7408, 1.285, 0.7904, 1.285, 0.7878, 1.392, 2.017, 1.267, 2.02, 1.136, 2.07, 1.136, 2.067, 1.268, 2.02, 1.545, 2.017, 1.424, 2.067, 1.424, 2.07, 1.545, -0.6906, 1.945, -0.6901, 1.817, -0.6405, 1.818, -0.641, 1.945, 1.564, -0.5945, 1.563, -0.4382, 1.514, -0.4384, 1.514, -0.5946, 2.017, 1.424, 2.017, 1.267, 2.067, 1.268, 2.067, 1.424, -0.6901, 2.052, -0.6906, 1.945, -0.641, 1.945, -0.6405, 2.053, 1.563, -0.4382, 1.564, -0.3062, 1.514, -0.3063, 1.514, -0.4384, 1.222, 1.856, 1.223, 1.962, 1.174, 1.962, 1.172, 1.856])
me_plane.use_remesh_preserve_volume = False
me_plane.use_remesh_preserve_attributes = False
me_plane.use_mirror_vertex_groups = False
me_plane.update()
me_circle = bpy.data.meshes.new('Circle')
me_circle.from_pydata([(-4.22, -1.1, -0.1), (-4.22, -1.1, 0.1), (-4.22, -0.9, -0.1), (-4.22, -0.9, 0.1), (0.22, -1.1, -0.1), (0.22, -1.1, 0.1), (0.22, -0.9, -0.1), (0.22, -0.9, 0.1), (0.22, -1.1, -0.07726), (0.22, -1.1, 0.07726), (0.22, -0.9, -0.07726), (0.22, -0.9, 0.07726), (-4.22, -0.9, -0.07726), (-4.22, -0.9, 0.07726), (-4.22, -1.1, 0.07726), (-4.22, -1.1, -0.07726), (0.22, -0.98, 0.05923), (0.22, -0.98, -0.05923), (-4.22, -1.02, -0.05923), (-4.22, -1.02, 0.05923), (-4.22, -0.98, 0.05923), (-4.22, -0.98, -0.05923), (0.22, -1.02, 0.05923), (0.22, -1.02, -0.05923), (-4.22, 0.9, -0.1), (-4.22, 0.9, 0.1), (-4.22, 1.1, -0.1), (-4.22, 1.1, 0.1), (0.22, 0.9, -0.1), (0.22, 0.9, 0.1), (0.22, 1.1, -0.1), (0.22, 1.1, 0.1), (0.22, 0.9, -0.07726), (0.22, 0.9, 0.07726), (0.22, 1.1, -0.07726), (0.22, 1.1, 0.07726), (-4.22, 1.1, -0.07726), (-4.22, 1.1, 0.07726), (-4.22, 0.9, 0.07726), (-4.22, 0.9, -0.07726), (0.22, 1.02, 0.05923), (0.22, 1.02, -0.05923), (-4.22, 0.98, -0.05923), (-4.22, 0.98, 0.05923), (-4.22, 1.02, 0.05923), (-4.22, 1.02, -0.05923), (0.22, 0.98, 0.05923), (0.22, 0.98, -0.05923), (-0.9854, 0.2791, 1.237), (-0.9854, 0.3002, 1.425), (-0.9854, 0.2067, 1.59), (-0.9854, 0.03419, 1.668), (-0.9854, -0.1513, 1.63), (-0.9854, -0.2791, 1.49), (-0.9854, -0.3002, 1.302), (-0.9854, -0.2067, 1.138), (-0.9854, -0.03419, 1.059), (-0.9854, 0.1513, 1.097), (-0.9854, 0.2275, 1.261), (-0.9854, 0.2447, 1.414), (-0.9854, 0.1685, 1.548), (-0.9854, 0.02788, 1.612), (-0.9854, -0.1234, 1.581), (-0.9854, -0.2275, 1.467), (-0.9854, -0.2448, 1.314), (-0.9854, -0.1685, 1.179), (-0.9854, -0.02788, 1.116), (-0.9854, 0.1234, 1.147), (-1.045, 0.3002, 1.425), (-1.045, 0.2791, 1.237), (-1.045, 0.2067, 1.59), (-1.045, 0.03419, 1.668), (-1.045, -0.1513, 1.63), (-1.045, -0.2791, 1.49), (-1.045, -0.3002, 1.302), (-1.045, -0.2067, 1.138), (-1.045, -0.03419, 1.059), (-1.045, 0.1513, 1.097), (-1.045, 0.2447, 1.414), (-1.045, 0.2275, 1.261), (-1.045, 0.1685, 1.548), (-1.045, 0.02788, 1.612), (-1.045, -0.1234, 1.581), (-1.045, -0.2275, 1.467), (-1.045, -0.2448, 1.314), (-1.045, -0.1685, 1.179), (-1.045, -0.02788, 1.116), (-1.045, 0.1234, 1.147), (-0.3145, 0.2647, 1.364), (-0.3145, 0.2141, 1.519), (-0.3145, 0.0818, 1.616), (-0.3145, -0.0818, 1.616), (-0.3145, -0.2141, 1.519), (-0.3145, -0.2647, 1.364), (-0.3145, -0.2141, 1.208), (-0.3145, -0.0818, 1.112), (-0.3145, 0.0818, 1.112), (-0.3145, 0.2141, 1.208), (-0.2724, 0.121, 1.364), (-0.2724, 0.09792, 1.435), (-0.2724, 0.0374, 1.479), (-0.2724, -0.0374, 1.479), (-0.2724, -0.09792, 1.435), (-0.2724, -0.121, 1.364), (-0.2724, -0.09792, 1.293), (-0.2724, -0.0374, 1.249), (-0.2724, 0.0374, 1.249), (-0.2724, 0.09792, 1.293), (-0.02309, 0.8808, 1.364), (-0.02309, 0.7628, 1.804), (-0.02309, 0.4404, 2.127), (-0.02309, -5.626e-08, 2.245), (-0.02309, -0.4404, 2.127), (-0.02309, -0.7628, 1.804), (-0.02309, -0.8808, 1.364), (-0.02309, -0.7628, 0.9235), (-0.02309, -0.4404, 0.6011), (-0.02309, -4.273e-07, 0.4831), (-0.02309, 0.4404, 0.6011), (-0.02309, 0.7628, 0.9235), (1.001e-08, 1.089, 1.364), (-3.328e-08, 0.9434, 1.909), (-6.574e-08, 0.5447, 2.307), (-6.574e-08, -3.712e-08, 2.453), (-6.574e-08, -0.5447, 2.307), (-8.135e-10, -0.9434, 1.909), (1.001e-08, -1.089, 1.364), (6.412e-08, -0.9434, 0.8192), (6.412e-08, -0.5447, 0.4205), (6.412e-08, -4.959e-07, 0.2745), (6.412e-08, 0.5447, 0.4205), (6.412e-08, 0.9434, 0.8192), (-0.2932, 0.6798, 1.364), (-0.2932, 0.5888, 1.704), (-0.2932, 0.3399, 1.953), (-0.2932, -7.191e-08, 2.044), (-0.2932, -0.3399, 1.953), (-0.2932, -0.5888, 1.704), (-0.2932, -0.6798, 1.364), (-0.2932, -0.5888, 1.024), (-0.2932, -0.3399, 0.7751), (-0.2932, -3.583e-07, 0.684), (-0.2932, 0.3399, 0.7751), (-0.2932, 0.5888, 1.024), (1.044e-08, 1.617, 1.664), (-5.38e-08, 1.4, 2.472), (-1.02e-07, 0.8084, 3.064), (-1.02e-07, 1.901e-08, 3.281), (-1.02e-07, -0.8084, 3.064), (-5.617e-09, -1.4, 2.472), (1.044e-08, -1.617, 1.664), (9.075e-08, -1.4, 0.8555), (9.075e-08, -0.8084, 0.2637), (9.075e-08, -6.62e-07, 0.04705), (9.075e-08, 0.8084, 0.2637), (9.075e-08, 1.4, 0.8555), (-1.0, 1.617, 1.664), (-1.0, 1.4, 2.472), (-1.0, 0.8084, 3.064), (-1.0, 1.901e-08, 3.281), (-1.0, -0.8084, 3.064), (-1.0, -1.4, 2.472), (-1.0, -1.617, 1.664), (-1.0, -1.4, 0.8555), (-1.0, -0.8084, 0.2637), (-1.0, -6.62e-07, 0.04705), (-1.0, 0.8084, 0.2637), (-1.0, 1.4, 0.8555), (-1.0, 0.1617, 1.364), (-1.0, 0.14, 1.445), (-1.0, 0.08084, 1.504), (-1.0, -1.233e-07, 1.526), (-1.0, -0.08084, 1.504), (-1.0, -0.14, 1.445), (-1.0, -0.1617, 1.364), (-1.0, -0.14, 1.283), (-1.0, -0.08084, 1.224), (-1.0, -1.914e-07, 1.202), (-1.0, 0.08084, 1.224), (-1.0, 0.14, 1.283), (-8.941e-08, -0.8084, 3.62), (-8.941e-08, 0.0, 3.62), (0.0, -1.4, 3.62), (0.0, -1.617, 3.62), (-1.0, -0.8084, 3.62), (-1.0, 0.0, 3.62), (-1.0, -1.4, 3.62), (-1.0, -1.617, 3.62), (-3.893, -0.7, 0.06387), (-3.893, -0.7, 2.464), (-3.893, 0.7, 0.06387), (-3.893, 0.7, 2.464), (-1.293, -0.7, 0.06387), (-1.293, -0.7, 2.464), (-1.293, 0.7, 0.06387), (-1.293, 0.7, 2.464), (-1.322, 0.2791, 1.237), (-1.322, 0.3002, 1.425), (-1.322, 0.2067, 1.59), (-1.322, 0.03419, 1.668), (-1.322, -0.1513, 1.63), (-1.322, -0.2791, 1.49), (-1.322, -0.3002, 1.302), (-1.322, -0.2067, 1.138), (-1.322, -0.03419, 1.059), (-1.322, 0.1513, 1.097), (-1.322, 0.2275, 1.261), (-1.322, 0.2447, 1.414), (-1.322, 0.1685, 1.548), (-1.322, 0.02788, 1.612), (-1.322, -0.1234, 1.581), (-1.322, -0.2275, 1.467), (-1.322, -0.2448, 1.314), (-1.322, -0.1685, 1.179), (-1.322, -0.02788, 1.116), (-1.322, 0.1234, 1.147), (-1.262, 0.3002, 1.425), (-1.262, 0.2791, 1.237), (-1.262, 0.2067, 1.59), (-1.262, 0.03419, 1.668), (-1.262, -0.1513, 1.63), (-1.262, -0.2791, 1.49), (-1.262, -0.3002, 1.302), (-1.262, -0.2067, 1.138), (-1.262, -0.03419, 1.059), (-1.262, 0.1513, 1.097), (-1.262, 0.2447, 1.414), (-1.262, 0.2275, 1.261), (-1.262, 0.1685, 1.548), (-1.262, 0.02788, 1.612), (-1.262, -0.1234, 1.581), (-1.262, -0.2275, 1.467), (-1.262, -0.2448, 1.314), (-1.262, -0.1685, 1.179), (-1.262, -0.02788, 1.116), (-1.262, 0.1234, 1.147), (-1.943, 1.0, 2.264), (-1.943, -1.0, 0.06387), (-3.243, -1.0, 0.06387), (-3.243, 1.0, 2.264), (-3.243, -1.0, 2.264), (-3.243, 1.0, 0.06387), (-1.943, 1.0, 0.06387), (-1.943, -1.0, 2.264), (-3.243, 0.7, 2.464), (-3.243, -0.7, 0.06387), (-3.243, 0.7, 0.06387), (-3.243, -0.7, 2.464), (-1.943, 0.7, 0.06387), (-1.943, -0.7, 2.464), (-1.943, 0.7, 2.464), (-1.943, -0.7, 0.06387), (-4.033, -1.4, 2.009), (-4.033, -1.4, 0.215), (-1.063, -1.4, 2.009), (-1.063, -1.4, 0.215), (-1.063, 1.308, 2.009), (-4.033, 1.308, 2.009), (-4.033, 1.308, 0.215), (-1.063, 1.308, 0.215), (-4.05, 1.291, -0.4764), (-4.057, 1.284, 2.447), (-4.05, 1.326, -0.4764), (-4.057, 1.333, 2.447), (-4.015, 1.291, -0.4764), (-4.009, 1.284, 2.447), (-4.015, 1.326, -0.4764), (-4.009, 1.333, 2.447), (-4.05, -1.409, -0.4764), (-4.057, -1.416, 2.447), (-4.05, -1.374, -0.4764), (-4.057, -1.367, 2.447), (-4.015, -1.409, -0.4764), (-4.009, -1.416, 2.447), (-4.015, -1.374, -0.4764), (-4.009, -1.367, 2.447), (-1.121, 1.291, -0.4764), (-1.128, 1.284, 2.447), (-1.121, 1.326, -0.4764), (-1.128, 1.333, 2.447), (-1.086, 1.291, -0.4764), (-1.079, 1.284, 2.447), (-1.086, 1.326, -0.4764), (-1.079, 1.333, 2.447), (-1.121, -1.409, -0.4764), (-1.128, -1.416, 2.447), (-1.121, -1.374, -0.4764), (-1.128, -1.367, 2.447), (-1.086, -1.409, -0.4764), (-1.079, -1.416, 2.447), (-1.086, -1.374, -0.4764), (-1.079, -1.367, 2.447), (-4.033, -1.4, 2.009), (-4.033, -1.4, 0.215), (-1.063, -1.4, 2.009), (-1.063, -1.4, 0.215), (-1.063, 1.308, 2.009), (-4.033, 1.308, 2.009), (-4.033, 1.308, 0.215), (-1.063, 1.308, 0.215)], [], [(15, 12, 2, 0), (12, 10, 6, 2), (10, 8, 4, 6), (8, 15, 0, 4), (0, 2, 6, 4), (5, 7, 3, 1), (3, 7, 11, 13), (23, 18, 15, 8), (5, 1, 14, 9), (21, 17, 10, 12), (17, 23, 8, 10), (7, 5, 9, 11), (1, 3, 13, 14), (18, 21, 12, 15), (14, 13, 20, 19), (19, 20, 21, 18), (11, 9, 22, 16), (16, 22, 23, 17), (13, 11, 16, 20), (20, 16, 17, 21), (9, 14, 19, 22), (22, 19, 18, 23), (39, 36, 26, 24), (36, 34, 30, 26), (34, 32, 28, 30), (32, 39, 24, 28), (24, 26, 30, 28), (29, 31, 27, 25), (27, 31, 35, 37), (47, 42, 39, 32), (29, 25, 38, 33), (45, 41, 34, 36), (41, 47, 32, 34), (31, 29, 33, 35), (25, 27, 37, 38), (42, 45, 36, 39), (38, 37, 44, 43), (43, 44, 45, 42), (35, 33, 46, 40), (40, 46, 47, 41), (37, 35, 40, 44), (44, 40, 41, 45), (33, 38, 43, 46), (46, 43, 42, 47), (63, 83, 82, 62), (54, 74, 75, 55), (62, 82, 81, 61), (53, 73, 74, 54), (61, 81, 80, 60), (52, 72, 73, 53), (58, 79, 87, 67), (60, 80, 78, 59), (51, 71, 72, 52), (67, 87, 86, 66), (68, 78, 80, 70), (76, 86, 87, 77), (73, 83, 84, 74), (70, 80, 81, 71), (77, 87, 79, 69), (74, 84, 85, 75), (71, 81, 82, 72), (69, 79, 78, 68), (75, 85, 86, 76), (72, 82, 83, 73), (55, 75, 76, 56), (64, 84, 83, 63), (48, 69, 68, 49), (56, 76, 77, 57), (65, 85, 84, 64), (49, 68, 70, 50), (57, 77, 69, 48), (66, 86, 85, 65), (50, 70, 71, 51), (59, 78, 79, 58), (88, 89, 99, 98), (95, 96, 106, 105), (92, 93, 103, 102), (89, 90, 100, 99), (96, 97, 107, 106), (93, 94, 104, 103), (90, 91, 101, 100), (97, 88, 98, 107), (94, 95, 105, 104), (91, 92, 102, 101), (119, 118, 130, 131), (109, 108, 120, 121), (116, 115, 127, 128), (113, 112, 124, 125), (108, 119, 131, 120), (110, 109, 121, 122), (117, 116, 128, 129), (114, 113, 125, 126), (111, 110, 122, 123), (118, 117, 129, 130), (115, 114, 126, 127), (112, 111, 123, 124), (118, 119, 143, 142), (108, 109, 133, 132), (115, 116, 140, 139), (112, 113, 137, 136), (119, 108, 132, 143), (109, 110, 134, 133), (116, 117, 141, 140), (113, 114, 138, 137), (110, 111, 135, 134), (117, 118, 142, 141), (114, 115, 139, 138), (111, 112, 136, 135), (126, 125, 149, 150), (123, 122, 146, 147), (130, 129, 153, 154), (127, 126, 150, 151), (124, 123, 147, 148), (131, 130, 154, 155), (121, 120, 144, 145), (128, 127, 151, 152), (125, 124, 148, 149), (120, 131, 155, 144), (122, 121, 145, 146), (129, 128, 152, 153), (153, 152, 164, 165), (162, 150, 183, 187), (146, 158, 185, 181), (154, 153, 165, 166), (151, 150, 162, 163), (146, 181, 147), (155, 154, 166, 167), (145, 144, 156, 157), (152, 151, 163, 164), (148, 147, 181, 180), (144, 155, 167, 156), (146, 145, 157, 158), (158, 157, 169, 170), (165, 164, 176, 177), (162, 161, 173, 174), (159, 158, 170, 171), (166, 165, 177, 178), (163, 162, 174, 175), (160, 159, 171, 172), (167, 166, 178, 179), (157, 156, 168, 169), (164, 163, 175, 176), (161, 160, 172, 173), (156, 167, 179, 168), (183, 182, 186, 187), (180, 181, 185, 184), (182, 180, 184, 186), (160, 161, 186, 184), (149, 148, 180, 182), (161, 162, 187, 186), (150, 149, 182, 183), (159, 160, 184, 185), (158, 159, 185), (189, 191, 190, 188), (191, 244, 246, 190), (195, 193, 192, 194), (239, 236, 242, 241), (250, 195, 194, 248), (247, 189, 188, 245), (211, 210, 230, 231), (202, 203, 223, 222), (210, 209, 229, 230), (201, 202, 222, 221), (209, 208, 228, 229), (200, 201, 221, 220), (206, 215, 235, 227), (208, 207, 226, 228), (199, 200, 220, 219), (215, 214, 234, 235), (216, 218, 228, 226), (224, 225, 235, 234), (221, 222, 232, 231), (218, 219, 229, 228), (225, 217, 227, 235), (222, 223, 233, 232), (219, 220, 230, 229), (217, 216, 226, 227), (223, 224, 234, 233), (220, 221, 231, 230), (203, 204, 224, 223), (212, 211, 231, 232), (196, 197, 216, 217), (204, 205, 225, 224), (213, 212, 232, 233), (197, 198, 218, 216), (205, 196, 217, 225), (214, 213, 233, 234), (198, 199, 219, 218), (207, 206, 227, 226), (245, 246, 248, 251), (246, 244, 239, 241), (245, 251, 237, 238), (248, 246, 241, 242), (244, 250, 236, 239), (250, 248, 242, 236), (244, 247, 249, 250), (249, 247, 240, 243), (247, 245, 238, 240), (188, 190, 246, 245), (247, 244, 191, 189), (243, 240, 238, 237), (251, 249, 243, 237), (193, 195, 250, 249), (251, 248, 194, 192), (193, 249, 251, 192), (252, 253, 255, 254), (257, 256, 259, 258), (252, 257, 258, 253), (261, 263, 262, 260), (263, 267, 266, 262), (267, 265, 264, 266), (265, 261, 260, 264), (265, 267, 263, 261), (269, 271, 270, 268), (271, 275, 274, 270), (275, 273, 272, 274), (273, 269, 268, 272), (273, 275, 271, 269), (277, 279, 278, 276), (279, 283, 282, 278), (283, 281, 280, 282), (281, 277, 276, 280), (281, 283, 279, 277), (285, 287, 286, 284), (287, 291, 290, 286), (291, 289, 288, 290), (289, 285, 284, 288), (289, 291, 287, 285), (292, 294, 295, 293), (297, 298, 299, 296), (292, 293, 298, 297)])
me_circle.polygons.foreach_set('use_smooth', [0, 0, 0, 0, 0, 0, 0, 0, 0, 0, 0, 0, 0, 0, 0, 0, 0, 0, 0, 0, 0, 0, 0, 0, 0, 0, 0, 0, 0, 0, 0, 0, 0, 0, 0, 0, 0, 0, 0, 0, 0, 0, 0, 0, 1, 1, 1, 1, 1, 1, 1, 1, 1, 1, 1, 1, 1, 1, 1, 1, 1, 1, 1, 1, 1, 1, 1, 1, 1, 1, 1, 1, 1, 1, 1, 1, 1, 1, 1, 1, 1, 1, 1, 1, 1, 1, 1, 1, 1, 1, 1, 1, 1, 1, 1, 1, 1, 1, 1, 1, 1, 1, 1, 1, 1, 1, 1, 1, 1, 1, 1, 1, 1, 1, 1, 1, 1, 1, 1, 1, 1, 1, 1, 1, 1, 1, 1, 1, 1, 1, 1, 1, 1, 1, 1, 1, 1, 1, 1, 1, 1, 1, 1, 1, 1, 1, 1, 1, 1, 1, 1, 1, 1, 0, 0, 0, 0, 0, 0, 1, 1, 1, 1, 1, 1, 1, 1, 1, 1, 1, 1, 1, 1, 1, 1, 1, 1, 1, 1, 1, 1, 1, 1, 1, 1, 1, 1, 1, 1, 0, 0, 0, 0, 0, 0, 0, 0, 0, 0, 0, 0, 0, 0, 0, 0, 0, 0, 0, 0, 0, 0, 0, 0, 0, 0, 0, 0, 0, 0, 0, 0, 0, 0, 0, 0, 0, 0, 0, 0, 0, 0])
_k = set([(48, 49), (48, 57), (49, 50), (50, 51), (51, 52), (52, 53), (53, 54), (54, 55), (55, 56), (56, 57), (58, 59), (58, 67), (59, 60), (60, 61), (61, 62), (62, 63), (63, 64), (64, 65), (65, 66), (66, 67), (68, 69), (68, 70), (69, 77), (70, 71), (71, 72), (72, 73), (73, 74), (74, 75), (75, 76), (76, 77), (78, 79), (78, 80), (79, 87), (80, 81), (81, 82), (82, 83), (83, 84), (84, 85), (85, 86), (86, 87), (98, 99), (98, 107), (99, 100), (100, 101), (101, 102), (102, 103), (103, 104), (104, 105), (105, 106), (106, 107), (120, 121), (120, 131), (121, 122), (122, 123), (123, 124), (124, 125), (125, 126), (126, 127), (127, 128), (128, 129), (129, 130), (130, 131), (144, 145), (144, 155), (145, 146), (146, 181), (150, 151), (150, 183), (151, 152), (152, 153), (153, 154), (154, 155), (156, 157), (156, 167), (157, 158), (158, 185), (159, 160), (160, 161), (161, 162), (162, 163), (162, 187), (163, 164), (164, 165), (165, 166), (166, 167), (180, 181), (180, 182), (181, 185), (182, 183), (183, 187), (184, 185), (184, 186), (186, 187), (196, 197), (196, 205), (197, 198), (198, 199), (199, 200), (200, 201), (201, 202), (202, 203), (203, 204), (204, 205), (206, 207), (206, 215), (207, 208), (208, 209), (209, 210), (210, 211), (211, 212), (212, 213), (213, 214), (214, 215), (216, 217), (216, 218), (217, 225), (218, 219), (219, 220), (220, 221), (221, 222), (222, 223), (223, 224), (224, 225), (226, 227), (226, 228), (227, 235), (228, 229), (229, 230), (230, 231), (231, 232), (232, 233), (233, 234), (234, 235)])
me_circle.attributes.new('sharp_edge', 'BOOLEAN', 'EDGE').data.foreach_set('value', [ (min(e.vertices), max(e.vertices)) in _k for e in me_circle.edges])
_uv = me_circle.uv_layers.new(name='UVMap')
_uv.uv.foreach_set('vector', [0.9901, 0.1802, 0.9901, 0.1351, 1.0, 0.1351, 1.0, 0.1802, 0.8336, 1.0, 0.8336, 3.356e-09, 0.8435, 0.0, 0.8435, 1.0, 0.9901, 0.09009, 0.9901, 0.04505, 1.0, 0.04505, 1.0, 0.09009, 0.8931, 0.0, 0.8931, 1.0, 0.8832, 1.0, 0.8832, 6.712e-09, 0.1742, 1.0, 0.08712, 1.0, 0.08712, 3.356e-09, 0.1742, 0.0, 0.1742, 3.356e-09, 0.2613, 0.0, 0.2613, 1.0, 0.1742, 1.0, 0.903, 1.0, 0.903, 6.712e-09, 0.9129, 0.0, 0.9129, 1.0, 0.6594, 0.0, 0.6594, 1.0, 0.6245, 1.0, 0.6245, 3.356e-09, 0.8832, 0.0, 0.8832, 1.0, 0.8733, 1.0, 0.8733, 6.712e-09, 0.7639, 1.0, 0.7639, 0.0, 0.7988, 0.0, 0.7988, 1.0, 0.9822, 0.07207, 0.9822, 0.06306, 0.9901, 0.04505, 0.9901, 0.09009, 0.9129, 0.09009, 0.9129, 0.04505, 0.9228, 0.04505, 0.9228, 0.09009, 0.9129, 0.1802, 0.9129, 0.1351, 0.9228, 0.1351, 0.9228, 0.1802, 0.9822, 0.1622, 0.9822, 0.1532, 0.9901, 0.1351, 0.9901, 0.1802, 0.9228, 0.1802, 0.9228, 0.1351, 0.9306, 0.1532, 0.9306, 0.1622, 0.9306, 0.1622, 0.9306, 0.1532, 0.9822, 0.1532, 0.9822, 0.1622, 0.9228, 0.09009, 0.9228, 0.04505, 0.9306, 0.06306, 0.9306, 0.07207, 0.9306, 0.07207, 0.9306, 0.06306, 0.9822, 0.06306, 0.9822, 0.07207, 0.7291, 1.0, 0.7291, 0.0, 0.7639, 0.0, 0.7639, 1.0, 0.3485, 1.0, 0.3485, 0.0, 0.4001, 0.0, 0.4001, 1.0, 0.6245, 0.0, 0.6245, 1.0, 0.5897, 1.0, 0.5897, 3.356e-09, 0.5033, 0.0, 0.5033, 1.0, 0.4517, 1.0, 0.4517, 0.0, 0.9901, 0.1351, 0.9901, 0.09009, 1.0, 0.09009, 1.0, 0.1351, 0.8931, 1.0, 0.8931, 3.356e-09, 0.903, 0.0, 0.903, 1.0, 0.9901, 0.04505, 0.9901, 0.0, 1.0, 0.0, 1.0, 0.04505, 0.8733, 0.0, 0.8733, 1.0, 0.8633, 1.0, 0.8633, 6.712e-09, 0.3485, 1.0, 0.2613, 1.0, 0.2613, 3.356e-09, 0.3485, 0.0, 0.0, 3.356e-09, 0.08712, 0.0, 0.08712, 1.0, 2.856e-07, 1.0, 0.8435, 1.0, 0.8435, 6.712e-09, 0.8534, 0.0, 0.8534, 1.0, 0.7291, 0.0, 0.7291, 1.0, 0.6942, 1.0, 0.6942, 0.0, 0.8633, 0.0, 0.8633, 1.0, 0.8534, 1.0, 0.8534, 6.712e-09, 0.5549, 1.0, 0.5549, 3.356e-09, 0.5897, 0.0, 0.5897, 1.0, 0.9822, 0.02703, 0.9822, 0.01802, 0.9901, 0.0, 0.9901, 0.04505, 0.9129, 0.04505, 0.9129, 2.685e-08, 0.9228, 2.685e-08, 0.9228, 0.04505, 0.9129, 0.1351, 0.9129, 0.09009, 0.9228, 0.09009, 0.9228, 0.1351, 0.9822, 0.1171, 0.9822, 0.1081, 0.9901, 0.09009, 0.9901, 0.1351, 0.9228, 0.1351, 0.9228, 0.09009, 0.9306, 0.1081, 0.9306, 0.1171, 0.9306, 0.1171, 0.9306, 0.1081, 0.9822, 0.1081, 0.9822, 0.1171, 0.9228, 0.04505, 0.9228, 2.685e-08, 0.9306, 0.01802, 0.9306, 0.02703, 0.9306, 0.02703, 0.9306, 0.01802, 0.9822, 0.01802, 0.9822, 0.02703, 0.6594, 1.0, 0.6594, 3.356e-09, 0.6942, 0.0, 0.6942, 1.0, 0.5033, 1.0, 0.5033, 0.0, 0.5549, 0.0, 0.5549, 1.0, 0.8336, 0.0, 0.8336, 1.0, 0.7988, 1.0, 0.7988, 0.0, 0.4517, 0.0, 0.4517, 1.0, 0.4001, 1.0, 0.4001, 0.0, 0.7408, 1.285, 0.7904, 1.285, 0.7904, 1.157, 0.7408, 1.157, 0.2961, 1.344, 0.3456, 1.344, 0.3456, 1.188, 0.2961, 1.188, 0.7408, 1.157, 0.7904, 1.157, 0.7878, 1.059, 0.7383, 1.059, 0.2977, 1.475, 0.3473, 1.475, 0.3456, 1.344, 0.2961, 1.344, 1.223, 1.628, 1.174, 1.628, 1.172, 1.728, 1.222, 1.728, 1.463, -0.4236, 1.512, -0.4238, 1.514, -0.5633, 1.464, -0.5631, -0.6906, 1.817, -0.7401, 1.818, -0.7413, 1.931, -0.6917, 1.931, 1.222, 1.728, 1.172, 1.728, 1.172, 1.856, 1.222, 1.856, 1.464, -0.269, 1.514, -0.2692, 1.512, -0.4238, 1.463, -0.4236, -0.6917, 1.931, -0.7413, 1.931, -0.7401, 2.057, -0.6906, 2.057, 1.283, -0.4532, 1.239, -0.4387, 1.239, -0.3111, 1.283, -0.2966, 0.8925, -0.5798, 0.92, -0.542, 1.042, -0.5814, 1.042, -0.6282, 0.8925, -0.1699, 0.92, -0.2078, 0.8448, -0.3111, 0.8002, -0.2966, 1.283, -0.2966, 1.239, -0.3111, 1.163, -0.2078, 1.191, -0.1699, 1.042, -0.6282, 1.042, -0.5814, 1.163, -0.542, 1.191, -0.5798, 0.8002, -0.2966, 0.8448, -0.3111, 0.8448, -0.4387, 0.8002, -0.4532, 1.191, -0.1699, 1.163, -0.2078, 1.042, -0.1684, 1.042, -0.1216, 1.191, -0.5798, 1.163, -0.542, 1.239, -0.4387, 1.283, -0.4532, 0.8002, -0.4532, 0.8448, -0.4387, 0.92, -0.542, 0.8925, -0.5798, 1.042, -0.1216, 1.042, -0.1684, 0.92, -0.2078, 0.8925, -0.1699, 0.2961, 1.188, 0.3456, 1.188, 0.3473, 1.065, 0.2977, 1.065, 0.7383, 1.392, 0.7878, 1.392, 0.7904, 1.285, 0.7408, 1.285, 2.017, 1.267, 2.067, 1.268, 2.07, 1.136, 2.02, 1.136, 2.02, 1.545, 2.07, 1.545, 2.067, 1.424, 2.017, 1.424, -0.6906, 1.945, -0.641, 1.945, -0.6405, 1.818, -0.6901, 1.817, 1.564, -0.5945, 1.514, -0.5946, 1.514, -0.4384, 1.563, -0.4382, 2.017, 1.424, 2.067, 1.424, 2.067, 1.268, 2.017, 1.267, -0.6901, 2.052, -0.6405, 2.053, -0.641, 1.945, -0.6906, 1.945, 1.563, -0.4382, 1.514, -0.4384, 1.514, -0.3063, 1.564, -0.3062, 1.222, 1.856, 1.172, 1.856, 1.174, 1.962, 1.223, 1.962, 1.183, 0.6665, 1.183, 0.6011, 1.242, 0.6188, 1.242, 0.6487, 1.36, 0.7194, 1.292, 0.7396, 1.292, 0.6822, 1.323, 0.6729, 1.36, 0.5482, 1.401, 0.6011, 1.342, 0.6188, 1.323, 0.5946, 1.183, 0.6011, 1.225, 0.5482, 1.261, 0.5946, 1.242, 0.6188, 1.292, 0.7396, 1.225, 0.7194, 1.261, 0.6729, 1.292, 0.6822, 1.401, 0.6011, 1.401, 0.6665, 1.342, 0.6487, 1.342, 0.6188, 1.225, 0.5482, 1.292, 0.528, 1.292, 0.5854, 1.261, 0.5946, 1.225, 0.7194, 1.183, 0.6665, 1.242, 0.6487, 1.261, 0.6729, 1.401, 0.6665, 1.36, 0.7194, 1.323, 0.6729, 1.342, 0.6487, 1.292, 0.528, 1.36, 0.5482, 1.323, 0.5946, 1.292, 0.5854, 0.87, 0.1775, 1.01, 0.3064, 0.9644, 0.3786, 0.7917, 0.2192, 0.87, -0.1747, 0.8188, 0.001423, 0.7285, 0.001423, 0.7917, -0.2164, 1.391, 0.3064, 1.531, 0.1775, 1.609, 0.2192, 1.436, 0.3786, 1.531, -0.1747, 1.391, -0.3036, 1.436, -0.3758, 1.609, -0.2164, 0.8188, 0.001423, 0.87, 0.1775, 0.7917, 0.2192, 0.7285, 0.001423, 1.01, -0.3036, 0.87, -0.1747, 0.7917, -0.2164, 0.9644, -0.3758, 1.2, 0.3536, 1.391, 0.3064, 1.436, 0.3786, 1.2, 0.437, 1.582, 0.001423, 1.531, -0.1747, 1.609, -0.2164, 1.672, 0.001423, 1.2, -0.3508, 1.01, -0.3036, 0.9644, -0.3758, 1.2, -0.4341, 1.01, 0.3064, 1.2, 0.3536, 1.2, 0.437, 0.9644, 0.3786, 1.531, 0.1775, 1.582, 0.001423, 1.672, 0.001423, 1.609, 0.2192, 1.391, -0.3036, 1.2, -0.3508, 1.2, -0.4341, 1.436, -0.3758, 1.01, 0.3064, 0.87, 0.1775, 0.9453, 0.1373, 1.053, 0.2368, 1.183, 0.6964, 1.183, 0.8771, 1.066, 0.8464, 1.066, 0.7069, 0.832, 0.6858, 0.832, 0.528, 0.949, 0.5848, 0.949, 0.7066, 1.066, 0.8681, 1.066, 1.026, 0.949, 0.9692, 0.949, 0.8473, 1.183, 0.528, 1.183, 0.6964, 1.066, 0.7069, 1.066, 0.5769, 1.183, 0.8771, 1.183, 1.022, 1.066, 0.958, 1.066, 0.8464, 1.3, 0.7396, 1.3, 0.9157, 1.183, 0.9157, 1.183, 0.7798, 0.832, 1.026, 0.832, 0.8681, 0.949, 0.8473, 0.949, 0.9692, 1.066, 0.528, 1.066, 0.6858, 0.949, 0.7066, 0.949, 0.5848, 1.3, 0.9157, 1.3, 1.092, 1.183, 1.052, 1.183, 0.9157, 0.832, 0.8681, 0.832, 0.6858, 0.949, 0.7066, 0.949, 0.8473, 1.066, 0.6858, 1.066, 0.8681, 0.949, 0.8473, 0.949, 0.7066, 1.672, 0.001423, 1.609, -0.2164, 1.807, -0.4418, 1.901, -0.1185, 1.2, -0.4341, 0.9644, -0.3758, 0.8502, -0.6784, 1.2, -0.765, 0.9644, 0.3786, 1.2, 0.437, 1.2, 0.528, 0.8502, 0.4413, 1.609, 0.2192, 1.672, 0.001423, 1.901, -0.1185, 1.807, 0.2047, 1.436, -0.3758, 1.2, -0.4341, 1.2, -0.765, 1.551, -0.6784, 0.7917, 0.2192, 0.9644, 0.3786, 0.8502, 0.4413, 0.5938, 0.2047, 0.7917, -0.2164, 0.7285, 0.001423, 0.5, -0.1185, 0.5938, -0.4418, 1.436, 0.3786, 1.609, 0.2192, 1.807, 0.2047, 1.551, 0.4413, 1.609, -0.2164, 1.436, -0.3758, 1.551, -0.6784, 1.807, -0.4418, 0.7285, 0.001423, 0.7917, 0.2192, 0.5938, 0.2047, 0.5, -0.1185, 0.9644, -0.3758, 0.7917, -0.2164, 0.5938, -0.4418, 0.8502, -0.6784, 1.2, 0.437, 1.436, 0.3786, 1.551, 0.4413, 1.2, 0.528, 0.3988, 0.8178, 0.3988, 0.528, 0.832, 0.528, 0.832, 0.8178, -0.4676, 1.304, -0.9008, 1.304, -0.9008, 0.528, -0.4676, 0.528, -0.4676, 0.528, -0.0344, 0.528, -0.0344, 0.8512, -0.4676, 0.8512, 0.3988, 1.152, 0.3988, 0.8178, 0.832, 0.8178, 0.832, 1.152, -0.9008, 1.635, -0.9008, 1.304, -0.4676, 1.304, -0.4676, 1.635, 0.8502, -0.6784, 1.2, -0.9008, 1.2, -0.765, 0.3988, 1.442, 0.3988, 1.152, 0.832, 1.152, 0.832, 1.442, -0.0344, 1.152, -0.0344, 0.8178, 0.3988, 0.8178, 0.3988, 1.152, -0.9008, 1.901, -0.9008, 1.635, -0.4676, 1.635, -0.4676, 1.901, 1.551, -0.6784, 1.2, -0.765, 1.2, -0.9008, 1.551, -0.9008, -0.0344, 0.8178, -0.0344, 0.528, 0.3988, 0.528, 0.3988, 0.8178, -0.0344, 1.442, -0.0344, 1.152, 0.3988, 1.152, 0.3988, 1.442, -0.5506, 0.3056, -0.8069, 0.06895, -0.261, -0.3419, -0.2354, -0.3183, -0.2004, -0.9008, 0.1498, -0.8142, -0.1654, -0.4302, -0.2004, -0.4389, 0.5, -0.2543, 0.4062, 0.06895, -0.1397, -0.3419, -0.1304, -0.3742, -0.2004, 0.3922, -0.5506, 0.3056, -0.2354, -0.3183, -0.2004, -0.3096, -0.5506, -0.8142, -0.2004, -0.9008, -0.2004, -0.4389, -0.2354, -0.4302, 0.4062, -0.5775, 0.5, -0.2543, -0.1304, -0.3742, -0.1397, -0.4066, 0.1498, 0.3056, -0.2004, 0.3922, -0.2004, -0.3096, -0.1654, -0.3183, -0.8069, -0.5775, -0.5506, -0.8142, -0.2354, -0.4302, -0.261, -0.4066, -0.8069, 0.06895, -0.9008, -0.2543, -0.2704, -0.3742, -0.261, -0.3419, 0.1498, -0.8142, 0.4062, -0.5775, -0.1397, -0.4066, -0.1654, -0.4302, 0.4062, 0.06895, 0.1498, 0.3056, -0.1654, -0.3183, -0.1397, -0.3419, -0.9008, -0.2543, -0.8069, -0.5775, -0.261, -0.4066, -0.2704, -0.3742, -0.4676, 1.498, -0.4676, 1.411, -0.0344, 1.411, -0.0344, 1.498, -0.4676, 1.174, -0.4676, 0.8512, -0.0344, 0.8512, -0.0344, 1.174, -0.4676, 1.411, -0.4676, 1.174, -0.0344, 1.174, -0.0344, 1.411, 0.1498, 0.3056, 0.4062, 0.06895, 0.4062, 0.528, 0.1498, 0.528, 1.807, -0.4418, 1.551, -0.6784, 1.551, -0.9008, 1.807, -0.9008, 0.4062, 0.06895, 0.5, -0.2543, 0.5, 0.528, 0.4062, 0.528, 1.901, -0.1185, 1.807, -0.4418, 1.807, -0.9008, 1.901, -0.9008, -0.2004, 0.3922, 0.1498, 0.3056, 0.1498, 0.528, -0.2004, 0.528, -0.5506, 0.3056, -0.2004, 0.3922, -0.2004, 0.528, 0.0, 0.0, 1.0, 0.0, 1.0, 1.0, 0.0, 1.0, 0.0, 0.0, 0.25, 0.0, 0.25, 1.0, 0.0, 1.0, 0.0, 0.0, 1.0, 0.0, 1.0, 1.0, 0.0, 1.0, 0.25, 0.0, 0.75, 0.0, 0.75, 1.0, 0.25, 1.0, 0.75, 0.0, 1.0, 0.0, 1.0, 1.0, 0.75, 1.0, 0.75, 0.0, 1.0, 0.0, 1.0, 1.0, 0.75, 1.0, 0.7408, 1.285, 0.7408, 1.157, 0.7904, 1.157, 0.7904, 1.285, 0.2961, 1.344, 0.2961, 1.188, 0.3456, 1.188, 0.3456, 1.344, 0.7408, 1.157, 0.7383, 1.059, 0.7878, 1.059, 0.7904, 1.157, 0.2977, 1.475, 0.2961, 1.344, 0.3456, 1.344, 0.3473, 1.475, 1.223, 1.628, 1.222, 1.728, 1.172, 1.728, 1.174, 1.628, 1.463, -0.4236, 1.464, -0.5631, 1.514, -0.5633, 1.512, -0.4238, -0.6906, 1.817, -0.6917, 1.931, -0.7413, 1.931, -0.7401, 1.818, 1.222, 1.728, 1.222, 1.856, 1.172, 1.856, 1.172, 1.728, 1.464, -0.269, 1.463, -0.4236, 1.512, -0.4238, 1.514, -0.2692, -0.6917, 1.931, -0.6906, 2.057, -0.7401, 2.057, -0.7413, 1.931, 1.283, -0.4532, 1.283, -0.2966, 1.239, -0.3111, 1.239, -0.4387, 0.8925, -0.5798, 1.042, -0.6282, 1.042, -0.5814, 0.92, -0.542, 0.8925, -0.1699, 0.8002, -0.2966, 0.8448, -0.3111, 0.92, -0.2078, 1.283, -0.2966, 1.191, -0.1699, 1.163, -0.2078, 1.239, -0.3111, 1.042, -0.6282, 1.191, -0.5798, 1.163, -0.542, 1.042, -0.5814, 0.8002, -0.2966, 0.8002, -0.4532, 0.8448, -0.4387, 0.8448, -0.3111, 1.191, -0.1699, 1.042, -0.1216, 1.042, -0.1684, 1.163, -0.2078, 1.191, -0.5798, 1.283, -0.4532, 1.239, -0.4387, 1.163, -0.542, 0.8002, -0.4532, 0.8925, -0.5798, 0.92, -0.542, 0.8448, -0.4387, 1.042, -0.1216, 0.8925, -0.1699, 0.92, -0.2078, 1.042, -0.1684, 0.2961, 1.188, 0.2977, 1.065, 0.3473, 1.065, 0.3456, 1.188, 0.7383, 1.392, 0.7408, 1.285, 0.7904, 1.285, 0.7878, 1.392, 2.017, 1.267, 2.02, 1.136, 2.07, 1.136, 2.067, 1.268, 2.02, 1.545, 2.017, 1.424, 2.067, 1.424, 2.07, 1.545, -0.6906, 1.945, -0.6901, 1.817, -0.6405, 1.818, -0.641, 1.945, 1.564, -0.5945, 1.563, -0.4382, 1.514, -0.4384, 1.514, -0.5946, 2.017, 1.424, 2.017, 1.267, 2.067, 1.268, 2.067, 1.424, -0.6901, 2.052, -0.6906, 1.945, -0.641, 1.945, -0.6405, 2.053, 1.563, -0.4382, 1.564, -0.3062, 1.514, -0.3063, 1.514, -0.4384, 1.222, 1.856, 1.223, 1.962, 1.174, 1.962, 1.172, 1.856, 0.0, 0.25, 1.0, 0.25, 1.0, 0.75, 0.0, 0.75, 0.04602, -0.7046, 0.04577, 0.02549, -0.06374, 0.02545, -0.06349, -0.7046, 0.04623, 1.705, 0.04623, 1.23, 0.1557, 1.23, 0.1557, 1.705, 0.04535, 1.23, 0.04519, 1.705, -0.06432, 1.705, -0.06415, 1.23, 0.04577, 0.02549, 0.0456, 0.5, -0.0639, 0.5, -0.06374, 0.02545, 0.0456, 0.5, 0.04535, 1.23, -0.06415, 1.23, -0.0639, 0.5, 1.0, 0.75, 0.0, 0.75, 0.0, 0.25, 1.0, 0.25, 0.04623, 0.5, 0.04623, 0.02545, 0.1557, 0.02545, 0.1557, 0.5, 0.04623, 0.02545, 0.04623, -0.7046, 0.1557, -0.7046, 0.1557, 0.02545, 0.0, 0.0, 1.0, 0.0, 1.0, 0.25, 0.0, 0.25, 0.0, 0.75, 1.0, 0.75, 1.0, 1.0, 0.0, 1.0, 0.25, 0.0, 0.75, 0.0, 0.75, 1.0, 0.25, 1.0, 0.04623, 1.23, 0.04623, 0.5, 0.1557, 0.5, 0.1557, 1.23, 0.0, 0.0, 1.0, 0.0, 1.0, 0.25, 0.0, 0.25, 0.0, 0.75, 1.0, 0.75, 1.0, 1.0, 0.0, 1.0, 0.0, 0.0, 0.25, 0.0, 0.25, 1.0, 0.0, 1.0, 0.7462, -0.2679, 0.2538, -0.2679, 0.2538, -1.083, 0.7462, -1.083, 0.7462, 0.4755, 0.7462, 1.291, 0.2538, 1.291, 0.2538, 0.4755, 0.7462, -0.2679, 0.7462, 0.4755, 0.2538, 0.4755, 0.2538, -0.2679, 0.0, -1.368, 0.2, -1.368, 0.2, 2.368, 8.643e-07, 2.368, 0.6, -1.368, 0.8, -1.368, 0.8, 2.368, 0.6, 2.368, 0.6, 2.368, 0.4, 2.368, 0.4, -1.368, 0.6, -1.368, 0.2, -1.368, 0.4, -1.368, 0.4, 2.368, 0.2, 2.368, 1.0, -1.368, 1.0, -1.23, 0.8, -1.23, 0.8, -1.368, 0.0, -1.368, 0.2, -1.368, 0.2, 2.368, 8.643e-07, 2.368, 0.6, -1.368, 0.8, -1.368, 0.8, 2.368, 0.6, 2.368, 0.6, 2.368, 0.4, 2.368, 0.4, -1.368, 0.6, -1.368, 0.2, -1.368, 0.4, -1.368, 0.4, 2.368, 0.2, 2.368, 1.0, -1.368, 1.0, -1.23, 0.8, -1.23, 0.8, -1.368, 0.0, -1.368, 0.2, -1.368, 0.2, 2.368, 8.643e-07, 2.368, 0.6, -1.368, 0.8, -1.368, 0.8, 2.368, 0.6, 2.368, 0.6, 2.368, 0.4, 2.368, 0.4, -1.368, 0.6, -1.368, 0.2, -1.368, 0.4, -1.368, 0.4, 2.368, 0.2, 2.368, 1.0, -1.368, 1.0, -1.23, 0.8, -1.23, 0.8, -1.368, 0.0, -1.368, 0.2, -1.368, 0.2, 2.368, 8.643e-07, 2.368, 0.6, -1.368, 0.8, -1.368, 0.8, 2.368, 0.6, 2.368, 0.6, 2.368, 0.4, 2.368, 0.4, -1.368, 0.6, -1.368, 0.2, -1.368, 0.4, -1.368, 0.4, 2.368, 0.2, 2.368, 1.0, -1.368, 1.0, -1.23, 0.8, -1.23, 0.8, -1.368, 0.7462, -0.2679, 0.7462, -1.083, 0.2538, -1.083, 0.2538, -0.2679, 0.7462, 0.4755, 0.2538, 0.4755, 0.2538, 1.291, 0.7462, 1.291, 0.7462, -0.2679, 0.2538, -0.2679, 0.2538, 0.4755, 0.7462, 0.4755])
me_circle.use_remesh_preserve_volume = False
me_circle.use_remesh_preserve_attributes = False
me_circle.use_mirror_vertex_groups = False
me_circle.update()

# ---- objects
ob_stklib_bigairblower_a_fan = bpy.data.objects.new('stklib_bigAirBlower_a_fan', me_plane)
ob_stklib_bigairblower_a_main = bpy.data.objects.new('stklib_bigAirBlower_a_main', me_circle)

# ---- transforms, parenting, visibility, modifiers, constraints
ob_stklib_bigairblower_a_fan.location = (-0.5392, -1.689e-07, 1.364)
ob_stklib_bigairblower_a_fan.rotation_euler = (-0.6444, -0.0, 0.0)
ob_stklib_bigairblower_a_fan.lineart.crease_threshold = 0.0
_m = ob_stklib_bigairblower_a_fan.modifiers.new('EdgeSplit', 'EDGE_SPLIT')
_m.split_angle = 1.309
_m.use_edge_angle = False
ob_stklib_bigairblower_a_main.location = (0.0, 0.0, 0.0)
ob_stklib_bigairblower_a_main.lineart.crease_threshold = 0.0
_m = ob_stklib_bigairblower_a_main.modifiers.new('EdgeSplit', 'EDGE_SPLIT')
_m.use_edge_angle = False

# ---- collection membership
col_collection_1.objects.link(ob_stklib_bigairblower_a_fan)
col_collection_1.objects.link(ob_stklib_bigairblower_a_main)

# ---- scene / render settings (as saved in the file)
scene.frame_start = 1; scene.frame_end = 250; scene.frame_set(9)
scene.render.engine = 'BLENDER_EEVEE_NEXT'
scene.render.resolution_percentage = 50
scene.render.dither_intensity = 0.0
scene.cycles.use_denoising = False
scene.cycles.samples = 10
scene.cycles.sampling_pattern = 'TABULATED_SOBOL'
scene.cycles.light_sampling_threshold = 0.0
scene.cycles.use_adaptive_sampling = False
scene.cycles.use_light_tree = False
scene.cycles.blur_glossy = 0.0
scene.cycles.pixel_filter_type = 'GAUSSIAN'
scene.cycles.sample_clamp_indirect = 0.0
scene.view_settings.view_transform = 'Standard'
bpy.context.view_layer.update()

# ---- added for rendering (the .blend has no active camera and no usable light): camera, sun
cam_auto = bpy.data.cameras.new('AutoCamera')
cam_auto.lens = 50.0
cam_auto.sensor_width = 36.0
cam_auto.clip_end = 1000.0
ob_auto_camera = bpy.data.objects.new('AutoCamera', cam_auto)
scene.collection.objects.link(ob_auto_camera)
ob_auto_camera.location = (4.33984, -7.6078, 6.64376)
ob_auto_camera.rotation_euler = (1.09748, -7.21219e-08, 0.694738)
scene.camera = ob_auto_camera
light_auto_sun = bpy.data.lights.new('AutoSun', 'SUN')
light_auto_sun.energy = 3.0
light_auto_sun.angle = 0.0523599
ob_auto_sun = bpy.data.objects.new('AutoSun', light_auto_sun)
scene.collection.objects.link(ob_auto_sun)
ob_auto_sun.rotation_euler = (0.872665, 0.174533, 0.523599)
bpy.context.view_layer.update()
